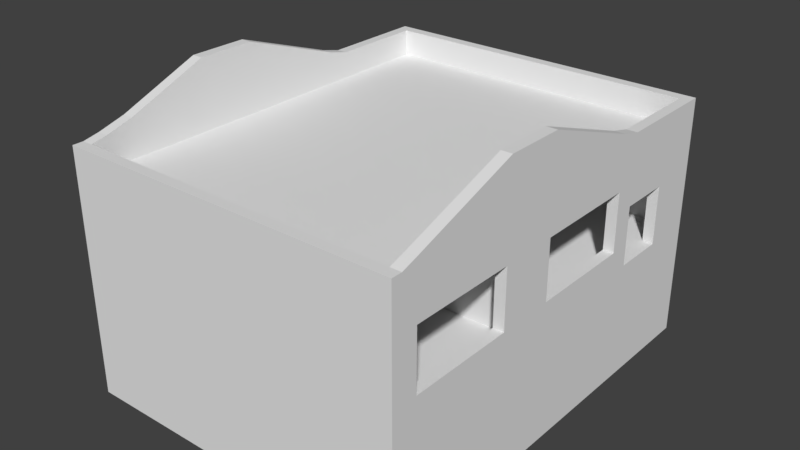 # Source: Ireland_Hardware_Clip.blend  (saved by Blender 2.78.0; exported with 4.5.12 LTS)
import bpy
from mathutils import Matrix  # noqa: F401  (used for matrix-valued properties, if any)

bpy.ops.wm.read_factory_settings(use_empty=True)
scene = bpy.context.scene
scene.name = 'Scene'

# ---- collections
col_collection_1 = bpy.data.collections.new('Collection 1'); scene.collection.children.link(col_collection_1)

# ---- materials (node trees are filled in below, after node groups)
mat_material = bpy.data.materials.new('Material')
mat_material.alpha_threshold = 0.0
mat_material.use_transparent_shadow = False
mat_material.roughness = 0.5
mat_material.line_color = (0.0, 0.0, 0.0, 1.0)

# ---- material node trees

# ---- world
world_world = bpy.data.worlds.new('World'); scene.world = world_world
world_world.color = (0.05088, 0.05088, 0.05088)
world_world.use_sun_shadow = False
world_world.sun_shadow_jitter_overblur = 0.0
world_world.cycles.sampling_method = 'MANUAL'

# ---- meshes
me_cube = bpy.data.meshes.new('Cube')
me_cube.from_pydata([(8.0, 10.0, -0.25), (8.0, -10.0, -0.25), (-8.0, -10.0, -0.25), (-8.0, 10.0, -0.25), (8.0, 10.0, 0.25), (8.0, -10.0, 0.25), (-8.0, -10.0, 0.25), (-8.0, 10.0, 0.25), (7.5, 10.0, -0.25), (7.5, -10.0, -0.25), (7.5, 10.0, 0.25), (7.5, -10.0, 0.25), (-7.5, 10.0, -0.25), (-7.5, -10.0, -0.25), (-7.5, 10.0, 0.25), (-7.5, -10.0, 0.25), (8.0, 9.5, -0.25), (-8.0, 9.5, -0.25), (8.0, 9.5, 0.25), (-8.0, 9.5, 0.25), (7.5, 9.5, 0.25), (-7.5, 9.5, 0.25), (8.0, -9.5, -0.25), (8.0, -9.5, 0.25), (7.5, -9.5, 0.25), (-7.5, -9.5, 0.25), (-8.0, -9.5, -0.25), (-8.0, -9.5, 0.25), (8.0, -9.5, -5.25), (8.0, -10.0, -5.25), (-7.5, 10.0, -5.25), (-8.0, 10.0, -5.25), (-7.5, -10.0, -5.25), (-8.0, -10.0, -5.25), (-8.0, 9.5, -5.25), (8.0, 10.0, -5.25), (7.5, 10.0, -5.25), (7.5, -10.0, -5.25), (8.0, -7.5, 0.25), (8.0, -7.5, -0.25), (8.0, 9.5, -5.25), (-8.0, -9.5, -5.25), (-8.0, -7.5, 0.25), (-8.0, -7.5, -0.25), (7.5, -7.5, 0.25), (-7.5, -7.5, 0.25), (-8.0, -7.5, -5.25), (8.0, -7.5, -5.25), (-8.0, -6.25, -0.25), (-8.0, -6.25, 0.25), (-8.0, -6.25, -5.25), (8.0, -6.25, -5.25), (-7.5, -6.25, 0.25), (7.5, -6.25, 0.25), (8.0, -6.25, 0.25), (8.0, -6.25, -0.25), (-8.0, -5.0, -0.25), (-8.0, -5.0, 0.25), (-8.0, -5.0, -5.25), (8.0, -5.0, -5.25), (-7.5, -5.0, 0.25), (7.5, -5.0, 0.25), (8.0, -5.0, 0.25), (8.0, -5.0, -0.25), (-8.0, 7.5, -0.25), (-8.0, 7.5, 0.25), (-8.0, 7.5, -5.25), (8.0, 7.5, -5.25), (-7.5, 7.5, 0.25), (7.5, 7.5, 0.25), (8.0, 7.5, 0.25), (8.0, 7.5, -0.25), (8.0, 5.0, -5.25), (-7.5, 5.0, 0.25), (7.5, 5.0, 0.25), (8.0, 5.0, 0.25), (8.0, 5.0, -0.25), (-8.0, 5.0, -0.25), (-8.0, 5.0, 0.25), (-8.0, 5.0, -5.25), (-8.0, 6.25, -0.25), (-8.0, 6.25, 0.25), (-8.0, 6.25, -5.25), (8.0, 6.25, -5.25), (-7.5, 6.25, 0.25), (7.5, 6.25, 0.25), (8.0, 6.25, 0.25), (8.0, 6.25, -0.25), (8.0, -2.5, -5.25), (-7.5, -2.5, 0.25), (7.5, -2.5, 0.25), (8.0, -2.5, 0.25), (8.0, -2.5, -0.25), (-8.0, -2.5, -0.25), (-8.0, -2.5, 0.25), (-8.0, -2.5, -5.25), (-8.0, -2.0, -0.25), (-8.0, -2.0, 0.25), (-8.0, -2.0, -5.25), (8.0, -2.0, -5.25), (-7.5, -2.0, 0.25), (7.5, -2.0, 0.25), (8.0, -2.0, 0.25), (8.0, -2.0, -0.25), (-8.0, -1.0, -0.25), (-8.0, -1.0, 0.25), (-8.0, -1.0, -5.25), (8.0, -1.0, -5.25), (-7.5, -1.0, 0.25), (7.5, -1.0, 0.25), (8.0, -1.0, 0.25), (8.0, -1.0, -0.25), (-8.0, 4.0, -0.25), (-8.0, 4.0, 0.25), (-8.0, 4.0, -5.25), (8.0, 4.0, -5.25), (-7.5, 4.0, 0.25), (7.5, 4.0, 0.25), (8.0, 4.0, 0.25), (8.0, 4.0, -0.25), (8.0, -3.75, -5.25), (-7.5, -3.75, 0.25), (7.5, -3.75, 0.25), (8.0, -3.75, 0.25), (8.0, -3.75, -0.25), (-8.0, -3.75, -0.25), (-8.0, -3.75, 0.25), (-8.0, -3.75, -5.25), (8.0, -8.75, -0.25), (8.0, -8.75, 0.25), (7.5, -8.75, 0.25), (-7.5, -8.75, 0.25), (-8.0, -8.75, -5.25), (8.0, -8.75, -5.25), (-8.0, -8.75, 0.25), (-8.0, -8.75, -0.25), (1.5, 10.0, -0.25), (1.5, -10.0, -0.25), (1.5, 10.0, 0.25), (1.5, -10.0, 0.25), (1.5, 9.5, 0.25), (1.5, -9.5, 0.25), (1.5, 10.0, -5.25), (1.5, -10.0, -5.25), (1.5, -7.5, 0.25), (1.5, -6.25, 0.25), (1.5, -5.0, 0.25), (1.5, 7.5, 0.25), (1.5, 5.0, 0.25), (1.5, 6.25, 0.25), (1.5, -2.5, 0.25), (1.5, -2.0, 0.25), (1.5, -1.0, 0.25), (1.5, 4.0, 0.25), (1.5, -3.75, 0.25), (1.5, -8.75, 0.25), (0.25, 10.0, -0.25), (0.25, -10.0, -0.25), (0.25, 10.0, 0.25), (0.25, -10.0, 0.25), (0.25, 10.0, -5.25), (0.25, -10.0, -5.25), (0.25, 9.5, 0.25), (0.25, -9.5, 0.25), (0.25, -7.5, 0.25), (0.25, -6.25, 0.25), (0.25, -5.0, 0.25), (0.25, 7.5, 0.25), (0.25, 5.0, 0.25), (0.25, 6.25, 0.25), (0.25, -2.5, 0.25), (0.25, -2.0, 0.25), (0.25, -1.0, 0.25), (0.25, 4.0, 0.25), (0.25, -3.75, 0.25), (0.25, -8.75, 0.25), (2.75, 9.5, 0.25), (2.75, -9.5, 0.25), (2.75, -7.5, 0.25), (2.75, -6.25, 0.25), (2.75, -5.0, 0.25), (2.75, 7.5, 0.25), (2.75, 5.0, 0.25), (2.75, 6.25, 0.25), (4.0, -2.5, 0.25), (4.0, -2.0, 0.25), (2.75, -1.0, 0.25), (2.75, 4.0, 0.25), (2.75, -3.75, 0.25), (2.75, -8.75, 0.25), (2.75, 10.0, -0.25), (2.75, -10.0, -0.25), (2.75, 10.0, 0.25), (2.75, -10.0, 0.25), (2.75, 10.0, -5.25), (2.75, -10.0, -5.25), (-0.25, 10.0, -0.25), (-0.25, -10.0, -0.25), (-0.25, 10.0, 0.25), (-0.25, -10.0, 0.25), (-0.25, 10.0, -5.25), (-0.25, -10.0, -5.25), (-0.25, 9.5, 0.25), (-0.25, -9.5, 0.25), (-0.25, -7.5, 0.25), (-0.25, -6.25, 0.25), (-0.25, -5.0, 0.25), (-0.25, 7.5, 0.25), (-0.25, 5.0, 0.25), (-0.25, 6.25, 0.25), (-0.25, -2.5, 0.25), (-0.25, -2.0, 0.25), (-0.25, -1.0, 0.25), (-0.25, 4.0, 0.25), (-0.25, -3.75, 0.25), (-0.25, -8.75, 0.25), (8.0, -9.5, 1.25), (8.0, -10.0, 1.25), (-7.5, 10.0, 1.25), (-8.0, 10.0, 1.25), (-7.5, -10.0, 1.25), (-8.0, -10.0, 1.25), (-8.0, 9.5, 1.25), (8.0, 10.0, 1.25), (7.5, 10.0, 1.25), (7.5, -10.0, 1.25), (7.5, -9.5, 1.25), (-0.25, 10.0, 1.25), (-0.25, -10.0, 1.25), (-7.5, -9.5, 1.25), (8.0, 9.5, 1.25), (-8.0, 7.5, 1.25), (7.5, 9.5, 1.25), (-7.5, 9.5, 1.25), (2.75, 9.5, 1.25), (8.0, -8.75, 1.25), (7.5, -8.75, 1.25), (-7.5, -8.75, 1.25), (-8.0, -9.5, 1.25), (2.75, -9.5, 1.25), (7.5, -7.5, 1.25), (8.0, -7.5, 1.25), (-8.0, -7.5, 1.25), (-7.5, -7.5, 1.25), (7.5, -6.25, 1.25), (8.0, -6.25, 1.25), (-8.0, -8.75, 1.25), (7.5, -5.0, 1.25), (8.0, -5.0, 1.25), (-7.5, -3.75, 1.25), (-7.5, -5.0, 1.25), (7.5, -3.75, 1.25), (8.0, -3.75, 1.25), (-8.0, -5.0, 1.25), (-8.0, 6.25, 1.25), (-7.5, 7.5, 1.25), (7.5, 7.5, 1.25), (8.0, 7.5, 1.25), (-7.5, 6.25, 1.25), (-7.5, 5.0, 1.25), (-8.0, 4.0, 1.25), (-8.0, 5.0, 1.25), (7.5, 5.0, 1.25), (8.0, 5.0, 1.25), (-7.5, -2.0, 1.25), (-7.5, -2.5, 1.25), (7.5, -2.0, 1.25), (7.5, -2.5, 1.25), (8.0, -2.0, 1.25), (8.0, -2.5, 1.25), (-8.0, -3.75, 1.25), (-8.0, -2.5, 1.25), (4.0, -2.5, 1.25), (-8.0, -2.0, 1.25), (-7.5, -1.0, 1.25), (7.5, -1.0, 1.25), (8.0, -1.0, 1.25), (4.0, -2.0, 1.25), (-8.0, -1.0, 1.25), (-7.5, 4.0, 1.25), (7.5, 4.0, 1.25), (8.0, 4.0, 1.25), (2.75, 10.0, 1.25), (1.5, 10.0, 1.25), (2.75, -10.0, 1.25), (1.5, -10.0, 1.25), (0.25, 9.5, 1.25), (1.5, 9.5, 1.25), (0.25, -9.5, 1.25), (1.5, -9.5, 1.25), (0.25, 10.0, 1.25), (0.25, -10.0, 1.25), (-0.25, 9.5, 1.25), (-0.25, -9.5, 1.25), (-0.25, -7.5, 1.25), (0.25, -7.5, 1.25), (-0.25, -5.0, 1.25), (0.25, -5.0, 1.25), (-0.25, -2.5, 1.25), (0.25, -2.5, 1.25), (-0.25, -2.0, 1.25), (0.25, -2.0, 1.25), (-0.25, -3.75, 1.25), (0.25, -3.75, 1.25), (-0.25, -8.75, 1.25), (0.25, -8.75, 1.25), (8.0, -9.5, 3.0), (8.0, -10.0, 3.0), (-7.5, 10.0, 3.0), (-8.0, 10.0, 3.0), (-7.5, -10.0, 3.0), (-8.0, -10.0, 3.0), (-8.0, 9.5, 3.0), (8.0, 10.0, 3.0), (7.5, 10.0, 3.0), (7.5, -10.0, 3.0), (7.5, -9.5, 3.0), (-0.25, 10.0, 3.0), (-0.25, -10.0, 3.0), (-7.5, -9.5, 3.0), (8.0, 9.5, 3.0), (-8.0, 7.5, 3.0), (7.5, 9.5, 3.0), (-7.5, 9.5, 3.0), (2.75, 9.5, 3.0), (8.0, -8.75, 3.0), (7.5, -8.75, 3.0), (-7.5, -8.75, 3.0), (-8.0, -9.5, 3.0), (2.75, -9.5, 3.0), (-8.0, -7.5, 3.0), (-7.5, -7.5, 3.0), (-8.0, -8.75, 3.0), (-7.5, -3.75, 3.0), (-7.5, -5.0, 3.0), (-8.0, -5.0, 3.0), (-8.0, 6.25, 3.0), (-7.5, 7.5, 3.0), (7.5, 7.5, 3.0), (8.0, 7.5, 3.0), (-7.5, 6.25, 3.0), (-7.5, 5.0, 3.0), (-8.0, 4.0, 3.0), (-8.0, 5.0, 3.0), (7.5, 5.0, 3.0), (8.0, 5.0, 3.0), (-7.5, -2.0, 3.0), (-7.5, -2.5, 3.0), (7.5, -2.0, 3.0), (7.5, -2.5, 3.0), (8.0, -2.0, 3.0), (8.0, -2.5, 3.0), (-8.0, -3.75, 3.0), (-8.0, -2.5, 3.0), (4.0, -2.5, 3.0), (-8.0, -2.0, 3.0), (-7.5, -1.0, 3.0), (7.5, -1.0, 3.0), (8.0, -1.0, 3.0), (4.0, -2.0, 3.0), (-8.0, -1.0, 3.0), (-7.5, 4.0, 3.0), (7.5, 4.0, 3.0), (8.0, 4.0, 3.0), (7.5, -3.75, 3.0), (8.0, -3.75, 3.0), (2.75, 10.0, 3.0), (1.5, 10.0, 3.0), (2.75, -10.0, 3.0), (1.5, -10.0, 3.0), (0.25, 9.5, 3.0), (1.5, 9.5, 3.0), (0.25, -9.5, 3.0), (1.5, -9.5, 3.0), (0.25, 10.0, 3.0), (0.25, -10.0, 3.0), (-0.25, 9.5, 3.0), (-0.25, -9.5, 3.0), (-0.25, -7.5, 3.0), (0.25, -7.5, 3.0), (-0.25, -5.0, 3.0), (0.25, -5.0, 3.0), (-0.25, -2.5, 3.0), (0.25, -2.5, 3.0), (-0.25, -2.0, 3.0), (0.25, -2.0, 3.0), (-0.25, -3.75, 3.0), (0.25, -3.75, 3.0), (-0.25, -8.75, 3.0), (0.25, -8.75, 3.0), (8.0, -9.5, 4.0), (8.0, -10.0, 4.0), (-7.5, 10.0, 4.0), (-8.0, 10.0, 4.0), (-7.5, -10.0, 4.0), (-8.0, -10.0, 4.0), (-8.0, 9.5, 4.0), (8.0, 10.0, 4.0), (7.5, 10.0, 4.0), (7.5, -10.0, 4.0), (7.5, -9.5, 4.0), (-0.25, 10.0, 4.0), (-0.25, -10.0, 4.0), (-7.5, -9.5, 4.0), (8.0, 9.5, 4.0), (-8.0, 7.5, 4.0), (7.5, 9.5, 4.0), (-7.5, 9.5, 4.0), (2.75, 9.5, 4.0), (8.0, -8.75, 4.0), (7.5, -8.75, 4.0), (-7.5, -8.75, 4.0), (-8.0, -9.5, 4.0), (2.75, -9.5, 4.0), (-8.0, -7.5, 4.0), (-7.5, -7.5, 4.0), (-8.0, -8.75, 4.0), (-7.5, -3.75, 4.0), (-7.5, -5.0, 4.0), (-8.0, -5.0, 4.0), (-8.0, 6.25, 4.0), (-7.5, 7.5, 4.0), (7.5, 7.5, 4.0), (8.0, 7.5, 4.0), (-7.5, 6.25, 4.0), (-7.5, 5.0, 4.0), (-8.0, 4.0, 4.0), (-8.0, 5.0, 4.0), (7.5, 5.0, 4.0), (8.0, 5.0, 4.0), (-7.5, -2.0, 4.0), (-7.5, -2.5, 4.0), (7.5, -2.0, 4.0), (7.5, -2.5, 4.0), (8.0, -2.0, 4.0), (8.0, -2.5, 4.0), (-8.0, -3.75, 4.0), (-8.0, -2.5, 4.0), (2.75, -2.5, 4.0), (-8.0, -2.0, 4.0), (-7.5, -1.0, 4.0), (7.5, -1.0, 4.0), (8.0, -1.0, 4.0), (2.75, -2.0, 4.0), (-8.0, -1.0, 4.0), (-7.5, 4.0, 4.0), (7.5, 4.0, 4.0), (8.0, 4.0, 4.0), (7.5, -3.75, 4.0), (8.0, -3.75, 4.0), (2.75, 10.0, 4.0), (1.5, 10.0, 4.0), (2.75, -10.0, 4.0), (1.5, -10.0, 4.0), (0.25, 9.5, 4.0), (1.5, 9.5, 4.0), (0.25, -9.5, 4.0), (1.5, -9.5, 4.0), (0.25, 10.0, 4.0), (0.25, -10.0, 4.0), (-0.25, 9.5, 4.0), (-0.25, -9.5, 4.0), (-0.25, -7.5, 4.0), (0.25, -7.5, 4.0), (-0.25, -5.0, 4.0), (0.25, -5.0, 4.0), (-0.25, -2.5, 4.0), (0.25, -2.5, 4.0), (-0.25, -2.0, 4.0), (0.25, -2.0, 4.0), (-0.25, -3.75, 4.0), (0.25, -3.75, 4.0), (-0.25, -8.75, 4.0), (0.25, -8.75, 4.0), (-8.0, -5.0, 3.0), (-7.5, -5.0, 3.0), (7.5, 7.5, 3.0), (8.0, 7.5, 3.0), (-0.25, -5.0, 3.0), (0.25, -5.0, 3.0), (-8.0, -5.0, 4.0), (-7.5, -5.0, 4.0), (7.5, 7.5, 4.0), (8.0, 7.5, 4.0), (-0.25, -5.0, 4.0), (0.25, -5.0, 4.0), (4.0, -2.0, 3.0), (4.0, -2.5, 3.0), (2.75, -2.0, 4.0), (2.75, -2.5, 4.0), (8.0, -9.5, 4.5), (8.0, -10.0, 4.5), (-7.5, 10.0, 4.5), (-8.0, 10.0, 4.5), (-7.5, -10.0, 4.5), (-8.0, -10.0, 4.5), (-8.0, 9.5, 4.5), (8.0, 10.0, 4.5), (7.5, 10.0, 4.5), (7.5, -10.0, 4.5), (7.5, -9.5, 4.5), (-0.25, 10.0, 4.5), (-0.25, -10.0, 4.5), (-7.5, -9.5, 4.5), (8.0, 9.5, 4.5), (-8.0, 7.5, 4.5), (7.5, 9.5, 4.5), (-7.5, 9.5, 4.5), (2.75, 9.5, 4.5), (8.0, -8.75, 4.5), (7.5, -8.75, 4.5), (-7.5, -8.75, 4.5), (-8.0, -9.5, 4.5), (2.75, -9.5, 4.5), (-8.0, -7.5, 4.5), (-7.5, -7.5, 4.5), (-8.0, -8.75, 4.5), (-7.5, -3.75, 4.5), (-7.5, -5.0, 4.5), (-8.0, -5.0, 4.5), (-8.0, 6.25, 4.5), (-7.5, 7.5, 4.5), (7.5, 7.5, 4.5), (8.0, 7.5, 4.5), (-7.5, 6.25, 4.5), (-7.5, 5.0, 4.5), (-8.0, 4.0, 4.5), (-8.0, 5.0, 4.5), (7.5, 5.0, 4.5), (8.0, 5.0, 4.5), (-7.5, -2.0, 4.5), (-7.5, -2.5, 4.5), (7.5, -2.0, 4.5), (7.5, -2.5, 4.5), (8.0, -2.0, 4.5), (8.0, -2.5, 4.5), (-8.0, -3.75, 4.5), (-8.0, -2.5, 4.5), (2.75, -2.5, 4.5), (-8.0, -2.0, 4.5), (-7.5, -1.0, 4.5), (7.5, -1.0, 4.5), (8.0, -1.0, 4.5), (2.75, -2.0, 4.5), (-8.0, -1.0, 4.5), (-7.5, 4.0, 4.5), (7.5, 4.0, 4.5), (8.0, 4.0, 4.5), (7.5, -3.75, 4.5), (8.0, -3.75, 4.5), (2.75, 10.0, 4.5), (1.5, 10.0, 4.5), (2.75, -10.0, 4.5), (1.5, -10.0, 4.5), (0.25, 9.5, 4.5), (1.5, 9.5, 4.5), (0.25, -9.5, 4.5), (1.5, -9.5, 4.5), (0.25, 10.0, 4.5), (0.25, -10.0, 4.5), (-0.25, 9.5, 4.5), (-0.25, -9.5, 4.5), (-0.25, -7.5, 4.5), (0.25, -7.5, 4.5), (-0.25, -5.0, 4.5), (0.25, -5.0, 4.5), (-0.25, -2.5, 4.5), (0.25, -2.5, 4.5), (-0.25, -2.0, 4.5), (0.25, -2.0, 4.5), (-0.25, -3.75, 4.5), (0.25, -3.75, 4.5), (-0.25, -8.75, 4.5), (0.25, -8.75, 4.5), (-8.0, -5.0, 4.5), (-7.5, -5.0, 4.5), (7.5, 7.5, 4.5), (8.0, 7.5, 4.5), (-0.25, -5.0, 4.5), (0.25, -5.0, 4.5), (2.75, -2.0, 4.5), (2.75, -2.5, 4.5), (7.5, -3.75, 4.5), (7.5, -3.75, 4.0), (8.0, -3.75, 4.0), (8.0, -3.75, 4.5), (7.5, 4.0, 4.0), (8.0, 4.0, 4.0), (7.5, 4.0, 4.5), (8.0, 4.0, 4.5), (8.0, -9.5, 5.0), (8.0, -10.0, 5.0), (-7.5, 10.0, 5.0), (-8.0, 10.0, 5.0), (-7.5, -10.0, 5.0), (-8.0, -10.0, 5.0), (-8.0, 9.5, 5.0), (8.0, 10.0, 5.0), (7.5, 10.0, 5.0), (7.5, -10.0, 5.0), (7.5, -9.5, 5.0), (-0.25, 10.0, 5.0), (-0.25, -10.0, 5.0), (-7.5, -9.5, 5.0), (8.0, 9.5, 5.0), (-8.0, 7.5, 5.0), (7.5, 9.5, 5.0), (-7.5, 9.5, 5.0), (2.75, 9.5, 5.0), (8.0, -8.75, 5.0), (7.5, -8.75, 5.0), (-7.5, -8.75, 5.0), (-8.0, -9.5, 5.0), (2.75, -9.5, 5.0), (-8.0, -7.5, 5.0), (-7.5, -7.5, 5.0), (-8.0, -8.75, 5.0), (-7.5, -3.75, 5.0), (-7.5, -5.0, 5.0), (-8.0, -5.0, 5.0), (-8.0, 6.25, 5.0), (-7.5, 7.5, 5.0), (7.5, 7.5, 5.0), (8.0, 7.5, 5.0), (-7.5, 6.25, 5.0), (-7.5, 5.0, 5.0), (-8.0, 4.0, 5.0), (-8.0, 5.0, 5.0), (7.5, 5.0, 5.0), (8.0, 5.0, 5.0), (-7.5, -2.0, 5.0), (-7.5, -2.5, 5.0), (7.5, -2.0, 5.0), (7.5, -2.5, 5.0), (8.0, -2.0, 5.0), (8.0, -2.5, 5.0), (-8.0, -3.75, 5.0), (-8.0, -2.5, 5.0), (2.75, -2.5, 5.0), (-8.0, -2.0, 5.0), (-7.5, -1.0, 5.0), (7.5, -1.0, 5.0), (8.0, -1.0, 5.0), (2.75, -2.0, 5.0), (-8.0, -1.0, 5.0), (-7.5, 4.0, 5.0), (7.5, 4.0, 5.0), (8.0, 4.0, 5.0), (7.5, -3.75, 5.0), (8.0, -3.75, 5.0), (2.75, 10.0, 5.0), (1.5, 10.0, 5.0), (2.75, -10.0, 5.0), (1.5, -10.0, 5.0), (0.25, 9.5, 5.0), (1.5, 9.5, 5.0), (0.25, -9.5, 5.0), (1.5, -9.5, 5.0), (0.25, 10.0, 5.0), (0.25, -10.0, 5.0), (-0.25, 9.5, 5.0), (-0.25, -9.5, 5.0), (-0.25, -7.5, 5.0), (0.25, -7.5, 5.0), (-0.25, -5.0, 5.0), (0.25, -5.0, 5.0), (-0.25, -2.5, 5.0), (0.25, -2.5, 5.0), (-0.25, -2.0, 5.0), (0.25, -2.0, 5.0), (-0.25, -3.75, 5.0), (0.25, -3.75, 5.0), (-0.25, -8.75, 5.0), (0.25, -8.75, 5.0), (-8.0, -5.0, 5.0), (-7.5, -5.0, 5.0), (7.5, 7.5, 5.0), (8.0, 7.5, 5.0), (-0.25, -5.0, 5.0), (0.25, -5.0, 5.0), (2.75, -2.0, 5.0), (2.75, -2.5, 5.0), (7.5, 4.0, 5.0), (8.0, 4.0, 5.0), (7.5, -3.75, 5.0), (8.0, -3.75, 5.0), (-7.5, 9.5, 4.5), (-7.5, 7.5, 4.5), (-7.5, -1.0, 4.5), (-7.5, -2.0, 4.5), (-7.5, 5.0, 4.5), (-7.5, 4.0, 4.5), (-7.5, -1.0, 5.0), (-7.5, -2.0, 5.0), (-7.5, 7.5, 4.5), (-7.5, 4.0, 4.5), (-7.5, 9.5, 5.0), (-7.5, 7.5, 5.0), (-7.5, 5.0, 5.0), (-7.5, 4.0, 5.0), (-7.5, 7.5, 5.0), (-7.5, 4.0, 5.0), (-7.5, -7.5, 4.5), (-7.5, -8.75, 4.5), (-7.5, -2.5, 4.5), (-7.5, -3.75, 4.5), (-7.5, -5.0, 4.5), (-7.5, -9.5, 4.5), (-7.5, -5.0, 4.5), (-7.5, -7.5, 5.0), (-7.5, -8.75, 5.0), (-7.5, -2.5, 5.0), (-7.5, -3.75, 5.0), (-7.5, -5.0, 5.0), (-7.5, -9.5, 5.0), (-7.5, -5.0, 5.0), (7.5, -9.5, 4.5), (7.5, -9.5, 5.0), (7.5, -7.5, 4.5), (7.5, -8.75, 4.5), (7.5, -2.5, 4.5), (7.5, -3.75, 4.5), (7.5, -5.0, 4.5), (7.5, -2.5, 5.0), (7.5, -5.0, 4.5), (7.5, -7.5, 5.0), (7.5, -8.75, 5.0), (7.5, -3.75, 5.0), (7.5, -5.0, 5.0), (7.5, -5.0, 5.0), (8.0, -9.5, 6.25), (8.0, -10.0, 6.25), (-7.5, 10.0, 6.25), (-8.0, 10.0, 6.25), (-7.5, -10.0, 6.25), (-8.0, -10.0, 6.25), (-8.0, 9.5, 6.25), (8.0, 10.0, 6.25), (7.5, 10.0, 6.25), (7.5, -10.0, 6.25), (7.5, -9.5, 6.25), (-0.25, 10.0, 6.25), (-0.25, -10.0, 6.25), (-7.5, -9.5, 6.25), (8.0, 9.5, 6.25), (-8.0, 7.5, 6.25), (7.5, 9.5, 6.25), (-7.5, 9.5, 6.25), (2.75, 9.5, 6.25), (8.0, -8.75, 6.5), (7.5, -8.75, 6.5), (-7.5, -8.75, 6.4), (-8.0, -9.5, 6.25), (2.75, -9.5, 6.25), (-8.0, -7.5, 6.75), (-7.5, -7.5, 6.75), (-8.0, -8.75, 6.4), (-7.5, -3.75, 8.25), (-7.5, -5.0, 7.75), (-8.0, -5.0, 7.75), (-8.0, 6.25, 6.25), (-7.5, 7.5, 6.25), (7.5, 7.5, 6.25), (8.0, 7.5, 6.25), (-7.5, 6.25, 6.25), (-7.5, 5.0, 6.25), (-8.0, 4.0, 6.5), (-8.0, 5.0, 6.25), (7.5, 5.0, 6.25), (8.0, 5.0, 6.25), (-7.5, -2.0, 8.25), (-7.5, -2.5, 8.25), (7.5, -2.0, 8.25), (7.5, -2.5, 8.25), (8.0, -2.0, 8.25), (8.0, -2.5, 8.25), (-8.0, -3.75, 8.25), (-8.0, -2.5, 8.25), (-8.0, -2.0, 8.25), (-7.5, -1.0, 8.25), (7.5, -1.0, 8.25), (8.0, -1.0, 8.25), (-8.0, -1.0, 8.25), (-7.5, 4.0, 6.5), (7.5, 4.0, 6.5), (8.0, 4.0, 6.5), (7.5, -3.75, 8.25), (8.0, -3.75, 8.25), (2.75, 10.0, 6.25), (1.5, 10.0, 6.25), (2.75, -10.0, 6.25), (1.5, -10.0, 6.25), (0.25, 9.5, 6.25), (1.5, 9.5, 6.25), (0.25, -9.5, 6.25), (1.5, -9.5, 6.25), (0.25, 10.0, 6.25), (0.25, -10.0, 6.25), (-0.25, 9.5, 6.25), (-0.25, -9.5, 6.25), (-8.0, -5.0, 7.75), (-7.5, -5.0, 7.75), (7.5, 7.5, 6.25), (8.0, 7.5, 6.25), (7.5, 4.0, 6.5), (8.0, 4.0, 6.5), (7.5, -3.75, 8.25), (8.0, -3.75, 8.25), (1.5, -2.0, 0.25), (1.5, -2.5, 0.25), (1.5, -2.5, 1.25), (1.5, -2.5, 3.0), (1.5, -2.0, 3.0), (1.5, -2.0, 1.25)], [], [(3, 12, 30, 31), (69, 70, 257, 256), (22, 23, 5, 1), (13, 15, 6, 2), (17, 19, 7, 3), (14, 12, 3, 7), (4, 0, 8, 10), (1, 5, 11, 9), (198, 14, 218, 227), (0, 16, 40, 35), (198, 196, 12, 14), (197, 199, 15, 13), (185, 184, 272, 277), (197, 13, 32, 201), (2, 26, 41, 33), (141, 163, 288, 289), (22, 1, 29, 28), (97, 94, 271, 273), (64, 65, 19, 17), (0, 4, 18, 16), (25, 131, 237, 229), (128, 22, 28, 133), (2, 6, 27, 26), (190, 8, 36, 194), (215, 131, 25, 203), (13, 2, 33, 32), (162, 140, 287, 286), (128, 129, 23, 22), (84, 68, 255, 258), (1, 9, 37, 29), (60, 57, 49, 52), (43, 48, 50, 46), (135, 134, 42, 43), (55, 39, 47, 51), (205, 52, 45, 204), (130, 24, 226, 236), (55, 54, 38, 39), (52, 49, 42, 45), (135, 43, 46, 132), (17, 3, 31, 34), (64, 17, 34, 66), (8, 0, 35, 36), (63, 62, 54, 55), (45, 42, 242, 243), (206, 60, 52, 205), (63, 55, 51, 59), (43, 42, 49, 48), (124, 63, 59, 120), (214, 121, 60, 206), (139, 193, 284, 285), (124, 123, 62, 63), (48, 56, 58, 50), (23, 129, 235, 216), (48, 49, 57, 56), (126, 57, 253, 270), (16, 18, 70, 71), (70, 18, 230, 257), (202, 21, 68, 207), (16, 71, 67, 40), (80, 64, 66, 82), (80, 81, 65, 64), (112, 113, 78, 77), (112, 77, 79, 114), (192, 138, 283, 282), (87, 86, 75, 76), (86, 85, 74, 75), (209, 84, 73, 208), (87, 76, 72, 83), (71, 87, 83, 67), (207, 68, 84, 209), (70, 69, 85, 86), (71, 70, 86, 87), (184, 90, 267, 272), (77, 78, 81, 80), (77, 80, 82, 79), (125, 93, 95, 127), (125, 126, 94, 93), (171, 211, 300, 301), (103, 102, 91, 92), (20, 69, 256, 232), (211, 100, 264, 300), (103, 92, 88, 99), (111, 103, 99, 107), (212, 108, 100, 211), (81, 78, 261, 254), (111, 110, 102, 103), (177, 141, 289, 239), (93, 96, 98, 95), (93, 94, 97, 96), (68, 21, 233, 255), (119, 118, 110, 111), (89, 210, 298, 265), (213, 116, 108, 212), (119, 111, 107, 115), (96, 104, 106, 98), (96, 97, 105, 104), (76, 119, 115, 72), (208, 73, 116, 213), (140, 176, 234, 287), (76, 75, 118, 119), (123, 91, 269, 252), (104, 112, 114, 106), (104, 105, 113, 112), (56, 57, 126, 125), (56, 125, 127, 58), (11, 5, 217, 225), (92, 91, 123, 124), (110, 118, 281, 276), (210, 89, 121, 214), (92, 124, 120, 88), (26, 135, 132, 41), (26, 27, 134, 135), (54, 62, 248, 245), (39, 38, 129, 128), (90, 122, 251, 267), (204, 45, 131, 215), (39, 128, 133, 47), (178, 144, 155, 189), (184, 150, 154, 188), (182, 148, 153, 187), (187, 153, 152, 186), (186, 152, 151, 185), (185, 151, 150, 184), (181, 147, 149, 183), (183, 149, 148, 182), (176, 140, 147, 181), (188, 154, 146, 180), (180, 146, 145, 179), (179, 145, 144, 178), (189, 155, 141, 177), (156, 136, 142, 160), (4, 10, 224, 223), (191, 137, 143, 195), (117, 109, 275, 280), (191, 193, 139, 137), (192, 190, 136, 138), (196, 156, 160, 200), (144, 164, 175, 155), (150, 170, 174, 154), (148, 168, 173, 153), (153, 173, 172, 152), (152, 172, 171, 151), (151, 171, 170, 150), (147, 167, 169, 149), (149, 169, 168, 148), (140, 162, 167, 147), (154, 174, 166, 146), (146, 166, 165, 145), (145, 165, 164, 144), (155, 175, 163, 141), (61, 53, 244, 247), (137, 157, 161, 143), (121, 89, 265, 249), (137, 139, 159, 157), (138, 136, 156, 158), (10, 8, 190, 192), (9, 11, 193, 191), (65, 81, 254, 231), (9, 191, 195, 37), (75, 74, 262, 263), (130, 189, 177, 24), (53, 179, 178, 44), (61, 180, 179, 53), (122, 188, 180, 61), (20, 176, 181, 69), (85, 183, 182, 74), (69, 181, 183, 85), (206, 166, 297, 296), (109, 186, 185, 101), (117, 187, 186, 109), (74, 182, 187, 117), (90, 184, 188, 122), (44, 178, 189, 130), (136, 190, 194, 142), (12, 196, 200, 30), (108, 116, 279, 274), (7, 19, 222, 219), (168, 208, 213, 173), (173, 213, 212, 172), (172, 212, 211, 171), (176, 20, 232, 234), (167, 207, 209, 169), (169, 209, 208, 168), (162, 202, 207, 167), (94, 126, 270, 271), (166, 206, 205, 165), (165, 205, 204, 164), (164, 204, 294, 295), (57, 60, 250, 253), (157, 197, 201, 161), (6, 15, 220, 221), (157, 159, 199, 197), (158, 156, 196, 198), (220, 228, 318, 310), (268, 276, 358, 350), (239, 289, 373, 329), (227, 218, 308, 317), (275, 266, 348, 357), (246, 238, 328, 332), (287, 234, 324, 371), (250, 249, 333, 334), (245, 244, 240, 241), (248, 247, 244, 245), (252, 251, 247, 248), (264, 274, 356, 346), (237, 243, 331, 327), (225, 217, 307, 315), (273, 271, 353, 355), (223, 224, 314, 313), (272, 267, 349, 354), (288, 305, 389, 372), (219, 222, 312, 309), (251, 252, 365, 364), (297, 303, 387, 381), (221, 220, 310, 311), (281, 280, 275, 276), (242, 246, 332, 330), (301, 385, 812, 813), (218, 219, 309, 308), (271, 270, 352, 353), (270, 253, 335, 352), (241, 240, 236, 235), (303, 299, 383, 387), (217, 216, 306, 307), (269, 268, 350, 351), (252, 269, 351, 365), (305, 295, 379, 389), (243, 242, 330, 331), (267, 251, 364, 349), (249, 265, 347, 333), (304, 293, 377, 388), (301, 300, 384, 385), (302, 296, 380, 386), (258, 255, 337, 340), (280, 281, 363, 362), (226, 239, 329, 316), (27, 6, 221, 238), (15, 199, 228, 220), (204, 215, 304, 294), (175, 164, 295, 305), (100, 108, 274, 264), (210, 214, 302, 298), (113, 105, 278, 260), (174, 170, 299, 303), (109, 101, 266, 275), (102, 110, 276, 268), (53, 44, 240, 244), (60, 121, 249, 250), (38, 54, 245, 241), (116, 73, 259, 279), (24, 177, 239, 226), (73, 84, 258, 259), (129, 38, 241, 235), (122, 61, 247, 251), (74, 117, 280, 262), (299, 170, 809, 810), (101, 185, 277, 266), (44, 130, 236, 240), (62, 123, 252, 248), (118, 75, 263, 281), (42, 134, 246, 242), (18, 4, 223, 230), (158, 198, 227, 290), (131, 45, 243, 237), (138, 158, 290, 283), (19, 65, 231, 222), (199, 159, 291, 228), (10, 192, 282, 224), (159, 139, 285, 291), (214, 206, 296, 302), (193, 11, 225, 284), (166, 174, 303, 297), (78, 113, 260, 261), (134, 27, 238, 246), (91, 102, 268, 269), (5, 23, 216, 217), (21, 202, 292, 233), (202, 162, 286, 292), (215, 203, 293, 304), (14, 7, 219, 218), (203, 25, 229, 293), (163, 175, 305, 288), (105, 97, 273, 278), (361, 341, 425, 445), (380, 381, 465, 464), (382, 386, 470, 466), (317, 308, 392, 401), (338, 339, 423, 422), (342, 360, 444, 426), (379, 378, 478, 479), (378, 388, 472, 462), (358, 357, 441, 442), (384, 346, 430, 468), (315, 307, 391, 399), (339, 320, 404, 423), (376, 370, 454, 460), (347, 382, 466, 431), (313, 314, 398, 397), (322, 338, 422, 406), (356, 361, 445, 440), (375, 369, 453, 459), (377, 319, 403, 461), (309, 312, 396, 393), (337, 323, 407, 421), (360, 355, 439, 444), (367, 374, 458, 451), (323, 376, 460, 407), (311, 310, 394, 395), (321, 336, 420, 405), (318, 375, 459, 402), (308, 309, 393, 392), (335, 334, 418, 419), (374, 317, 401, 458), (307, 306, 390, 391), (334, 333, 417, 418), (348, 359, 443, 432), (373, 372, 456, 457), (359, 354, 438, 443), (330, 332, 416, 414), (350, 358, 442, 434), (370, 371, 455, 454), (224, 282, 366, 314), (235, 236, 326, 325), (266, 277, 359, 348), (284, 225, 315, 368), (282, 283, 367, 366), (253, 250, 334, 335), (230, 223, 313, 320), (285, 284, 368, 369), (231, 254, 336, 321), (222, 231, 321, 312), (286, 287, 371, 370), (278, 273, 355, 360), (255, 233, 323, 337), (277, 272, 354, 359), (289, 288, 372, 373), (274, 279, 361, 356), (232, 256, 338, 322), (290, 227, 317, 374), (257, 230, 320, 339), (234, 232, 322, 324), (228, 291, 375, 318), (233, 292, 376, 323), (283, 290, 374, 367), (256, 257, 339, 338), (293, 229, 319, 377), (291, 285, 369, 375), (276, 275, 357, 358), (259, 258, 340, 341), (216, 235, 325, 306), (265, 298, 382, 347), (292, 286, 370, 376), (260, 278, 360, 342), (261, 260, 342, 343), (236, 226, 316, 326), (300, 264, 346, 384), (279, 259, 341, 361), (229, 237, 327, 319), (294, 304, 388, 378), (295, 294, 378, 379), (262, 280, 362, 344), (263, 262, 344, 345), (238, 221, 311, 328), (298, 302, 386, 382), (296, 297, 381, 380), (281, 263, 345, 363), (254, 261, 343, 336), (458, 401, 501, 558), (391, 390, 490, 491), (418, 417, 517, 518), (432, 443, 543, 532), (457, 456, 556, 557), (663, 673, 726, 725), (414, 416, 516, 514), (434, 442, 542, 534), (454, 455, 555, 554), (441, 432, 532, 541), (453, 452, 552, 553), (430, 440, 540, 530), (482, 428, 528, 576), (450, 451, 551, 550), (452, 399, 499, 552), (439, 437, 537, 539), (509, 409, 584, 585), (398, 450, 550, 498), (400, 413, 513, 500), (438, 433, 533, 538), (413, 457, 557, 513), (412, 395, 495, 512), (416, 412, 512, 516), (455, 408, 508, 555), (403, 411, 511, 503), (411, 415, 515, 511), (410, 400, 500, 510), (437, 436, 536, 537), (737, 738, 746, 744), (390, 409, 509, 490), (435, 434, 534, 535), (485, 484, 578, 579), (456, 473, 573, 556), (483, 482, 576, 577), (436, 419, 519, 536), (465, 471, 571, 565), (481, 480, 574, 575), (449, 435, 535, 549), (341, 340, 424, 425), (310, 318, 402, 394), (344, 362, 446, 428), (343, 342, 426, 427), (386, 380, 464, 470), (385, 384, 468, 469), (363, 345, 429, 447), (320, 313, 397, 404), (388, 377, 461, 472), (362, 363, 447, 446), (345, 344, 476, 477), (312, 321, 405, 396), (336, 343, 427, 420), (389, 379, 463, 473), (333, 347, 431, 417), (340, 337, 421, 424), (387, 383, 467, 471), (349, 364, 448, 433), (324, 322, 406, 408), (467, 383, 487, 489), (365, 351, 435, 449), (381, 387, 471, 465), (352, 335, 419, 436), (372, 389, 473, 456), (351, 350, 434, 435), (306, 325, 409, 390), (364, 365, 449, 448), (353, 352, 436, 437), (326, 316, 400, 410), (327, 331, 415, 411), (319, 327, 411, 403), (371, 324, 408, 455), (332, 328, 412, 416), (328, 311, 395, 412), (329, 373, 457, 413), (354, 349, 433, 438), (316, 329, 413, 400), (314, 366, 450, 398), (325, 326, 410, 409), (355, 353, 437, 439), (368, 315, 399, 452), (366, 367, 451, 450), (346, 356, 440, 430), (369, 368, 452, 453), (357, 348, 432, 441), (344, 428, 482, 476), (385, 469, 488, 486), (488, 469, 569, 580), (494, 502, 602, 594), (415, 331, 475, 481), (331, 330, 474, 475), (378, 462, 484, 478), (408, 406, 506, 508), (463, 379, 479, 485), (433, 448, 548, 533), (467, 489, 581, 567), (330, 414, 480, 474), (429, 345, 477, 483), (383, 385, 486, 487), (682, 588, 695, 701), (628, 676, 700, 698), (564, 565, 665, 664), (570, 564, 706, 705), (501, 492, 592, 601), (522, 523, 623, 622), (526, 544, 644, 626), (670, 666, 711, 712), (573, 563, 718, 719), (576, 528, 690, 694), (499, 491, 591, 599), (523, 504, 604, 623), (741, 732, 747, 798), (646, 628, 698, 699), (749, 750, 740, 730), (497, 498, 598, 597), (588, 541, 688, 695), (528, 546, 691, 690), (559, 553, 653, 659), (564, 664, 713, 706), (493, 496, 596, 593), (622, 606, 696, 697), (544, 539, 639, 644), (551, 558, 658, 651), (606, 506, 686, 696), (495, 494, 594, 595), (505, 520, 620, 605), (502, 559, 659, 602), (492, 493, 593, 592), (519, 518, 618, 619), (558, 501, 601, 658), (491, 490, 590, 591), (662, 678, 715, 709), (676, 576, 694, 700), (578, 562, 702, 708), (665, 565, 722, 728), (514, 516, 616, 614), (534, 542, 642, 634), (506, 522, 687, 686), (546, 646, 699, 691), (522, 622, 697, 687), (419, 418, 518, 519), (392, 393, 493, 492), (402, 459, 559, 502), (405, 420, 520, 505), (395, 394, 494, 495), (407, 460, 560, 507), (451, 458, 558, 551), (415, 481, 575, 515), (444, 439, 539, 544), (421, 407, 507, 521), (393, 396, 496, 493), (461, 403, 503, 561), (459, 453, 553, 559), (440, 445, 545, 540), (406, 422, 522, 506), (397, 398, 498, 497), (431, 466, 566, 531), (460, 454, 554, 560), (484, 462, 562, 578), (423, 404, 504, 523), (399, 391, 491, 499), (468, 430, 530, 568), (429, 483, 577, 529), (441, 541, 588, 586), (462, 472, 572, 562), (463, 485, 579, 563), (426, 444, 544, 526), (422, 423, 523, 522), (401, 392, 492, 501), (466, 470, 570, 566), (464, 465, 565, 564), (480, 414, 514, 574), (445, 425, 525, 545), (425, 424, 524, 525), (394, 402, 502, 494), (428, 446, 546, 528), (427, 426, 526, 527), (470, 464, 564, 570), (469, 468, 568, 569), (571, 567, 720, 721), (447, 429, 529, 547), (404, 397, 497, 504), (472, 461, 561, 572), (799, 743, 734, 742), (396, 405, 505, 496), (420, 427, 527, 520), (473, 463, 563, 573), (417, 431, 531, 517), (424, 421, 521, 524), (471, 467, 567, 571), (616, 612, 752, 756), (655, 608, 748, 793), (553, 552, 652, 653), (410, 510, 582, 583), (442, 441, 586, 587), (678, 578, 708, 715), (409, 410, 583, 584), (542, 442, 587, 589), (629, 677, 803, 769), (603, 611, 751, 743), (611, 615, 755, 751), (610, 600, 740, 750), (637, 636, 776, 777), (648, 649, 787, 786), (615, 675, 801, 755), (590, 609, 749, 730), (635, 634, 774, 775), (676, 628, 768, 802), (632, 633, 773, 772), (636, 619, 759, 776), (631, 630, 770, 771), (668, 630, 631, 666), (649, 635, 775, 787), (677, 676, 802, 803), (608, 606, 746, 748), (633, 648, 786, 773), (675, 674, 800, 801), (624, 621, 761, 764), (617, 631, 771, 757), (620, 627, 767, 760), (596, 605, 745, 736), (646, 647, 785, 784), (604, 597, 737, 744), (647, 629, 769, 785), (627, 626, 766, 767), (628, 646, 784, 768), (632, 643, 638, 633), (663, 662, 672, 673), (667, 666, 670, 671), (669, 668, 666, 667), (671, 670, 664, 665), (673, 672, 661, 656), (594, 602, 742, 734), (625, 624, 764, 765), (669, 667, 681, 680), (645, 625, 765, 783), (662, 663, 679, 678), (601, 592, 732, 741), (622, 623, 763, 762), (626, 644, 782, 766), (641, 682, 701, 692), (632, 641, 692, 693), (527, 526, 626, 627), (566, 570, 705, 704), (764, 760, 767, 765), (547, 529, 629, 647), (504, 497, 597, 604), (672, 662, 709, 710), (743, 752, 735, 734), (496, 505, 605, 596), (509, 585, 685, 609), (520, 527, 627, 620), (679, 663, 725, 729), (542, 589, 683, 642), (661, 672, 710, 714), (744, 746, 762, 763), (575, 574, 674, 675), (563, 579, 724, 718), (572, 561, 707, 703), (561, 661, 714, 707), (747, 736, 745, 761), (577, 576, 676, 677), (549, 535, 635, 649), (579, 578, 678, 679), (656, 556, 716, 717), (536, 519, 619, 636), (532, 632, 693, 689), (673, 656, 717, 726), (535, 534, 634, 635), (490, 509, 609, 590), (666, 566, 704, 711), (730, 740, 739, 731), (537, 536, 636, 637), (664, 670, 712, 713), (562, 572, 703, 702), (732, 733, 736, 747), (579, 679, 729, 724), (529, 577, 677, 629), (757, 776, 759, 758), (516, 512, 612, 616), (512, 495, 595, 612), (556, 573, 719, 716), (671, 665, 728, 727), (565, 571, 721, 722), (567, 667, 723, 720), (574, 514, 614, 674), (498, 550, 650, 598), (539, 537, 637, 639), (667, 671, 727, 723), (552, 499, 599, 652), (550, 551, 651, 650), (751, 756, 752, 743), (541, 532, 689, 688), (761, 745, 760, 764), (770, 778, 777, 771), (774, 772, 773, 775), (781, 780, 772, 774), (779, 782, 778, 770), (783, 766, 782, 779), (769, 768, 784, 785), (765, 767, 766, 783), (771, 777, 776, 757), (775, 773, 786, 787), (755, 754, 756, 751), (788, 789, 793, 748), (753, 795, 791, 790), (789, 796, 792, 793), (795, 794, 797, 791), (740, 753, 790, 739), (738, 788, 748, 746), (796, 741, 798, 792), (794, 799, 742, 797), (768, 769, 803, 802), (754, 755, 801, 800), (780, 781, 805, 804), (750, 749, 807, 806), (612, 595, 735, 752), (613, 657, 795, 753), (600, 613, 753, 740), (674, 614, 754, 800), (598, 650, 788, 738), (639, 637, 777, 778), (652, 599, 739, 790), (650, 651, 789, 788), (630, 640, 779, 770), (653, 652, 790, 791), (641, 632, 772, 780), (654, 655, 793, 792), (634, 642, 781, 774), (614, 616, 756, 754), (683, 682, 804, 805), (657, 656, 794, 795), (618, 617, 757, 758), (685, 684, 806, 807), (591, 590, 730, 731), (658, 601, 741, 796), (619, 618, 758, 759), (682, 641, 780, 804), (592, 593, 733, 732), (602, 659, 797, 742), (605, 620, 760, 745), (609, 685, 807, 749), (595, 594, 734, 735), (607, 660, 798, 747), (651, 658, 796, 789), (644, 639, 778, 782), (621, 607, 747, 761), (642, 683, 805, 781), (593, 596, 736, 733), (661, 603, 743, 799), (659, 653, 791, 797), (640, 645, 783, 779), (606, 622, 762, 746), (684, 610, 750, 806), (597, 598, 738, 737), (660, 654, 792, 798), (623, 604, 744, 763), (599, 591, 731, 739), (656, 661, 799, 794), (810, 813, 812, 811), (809, 808, 813, 810), (170, 171, 808, 809), (383, 299, 810, 811), (171, 301, 813, 808), (385, 383, 811, 812)])
_uv = me_cube.uv_layers.new(name='UVMap')
_uv.uv.foreach_set('vector', [0.2375, 0.2344, 0.2375, 0.2344, 0.2375, 0.2344, 0.2375, 0.2344, 0.2375, 0.2344, 0.2375, 0.2344, 0.2375, 0.2344, 0.2375, 0.2344, 0.2375, 0.2344, 0.2375, 0.2344, 0.2375, 0.2344, 0.2375, 0.2344, 0.2375, 0.2344, 0.2375, 0.2344, 0.2375, 0.2344, 0.2375, 0.2344, 0.2375, 0.2344, 0.2375, 0.2344, 0.2375, 0.2344, 0.2375, 0.2344, 0.2375, 0.2344, 0.2375, 0.2344, 0.2375, 0.2344, 0.2375, 0.2344, 0.2375, 0.2344, 0.2375, 0.2344, 0.2375, 0.2344, 0.2375, 0.2344, 0.2375, 0.2344, 0.2375, 0.2344, 0.2375, 0.2344, 0.2375, 0.2344, 0.2375, 0.2344, 0.2375, 0.2344, 0.2375, 0.2344, 0.2375, 0.2344, 0.2375, 0.2344, 0.2375, 0.2344, 0.2375, 0.2344, 0.2375, 0.2344, 0.2375, 0.2344, 0.2375, 0.2344, 0.2375, 0.2344, 0.2375, 0.2344, 0.2375, 0.2344, 0.2375, 0.2344, 0.2375, 0.2344, 0.2375, 0.2344, 0.2375, 0.2344, 0.2375, 0.2344, 0.2375, 0.2344, 0.2375, 0.2344, 0.2375, 0.2344, 0.2375, 0.2344, 0.2375, 0.2344, 0.2375, 0.2344, 0.2375, 0.2344, 0.2375, 0.2344, 0.2375, 0.2344, 0.2375, 0.2344, 0.2375, 0.2344, 0.2375, 0.2344, 0.2375, 0.2344, 0.2375, 0.2344, 0.2375, 0.2344, 0.2375, 0.2344, 0.2375, 0.2344, 0.2375, 0.2344, 0.2375, 0.2344, 0.2375, 0.2344, 0.2375, 0.2344, 0.2375, 0.2344, 0.2375, 0.2344, 0.2375, 0.2344, 0.2375, 0.2344, 0.2375, 0.2344, 0.2375, 0.2344, 0.2375, 0.2344, 0.2375, 0.2344, 0.2375, 0.2344, 0.2375, 0.2344, 0.2375, 0.2344, 0.2375, 0.2344, 0.2375, 0.2344, 0.2375, 0.2344, 0.2375, 0.2344, 0.2375, 0.2344, 0.2375, 0.2344, 0.2375, 0.2344, 0.2375, 0.2344, 0.2375, 0.2344, 0.2375, 0.2344, 0.2375, 0.2344, 0.2375, 0.2344, 0.2375, 0.2344, 0.2375, 0.2344, 0.2499, 0.7304, 0.2499, 0.7304, 0.2499, 0.7304, 0.2499, 0.7304, 0.2375, 0.2344, 0.2375, 0.2344, 0.2375, 0.2344, 0.2375, 0.2344, 0.2375, 0.2344, 0.2375, 0.2344, 0.2375, 0.2344, 0.2375, 0.2344, 0.2375, 0.2344, 0.2375, 0.2344, 0.2375, 0.2344, 0.2375, 0.2344, 0.2375, 0.2344, 0.2375, 0.2344, 0.2375, 0.2344, 0.2375, 0.2344, 0.2375, 0.2344, 0.2375, 0.2344, 0.2375, 0.2344, 0.2375, 0.2344, 0.2499, 0.7304, 0.2499, 0.7304, 0.2499, 0.7304, 0.2499, 0.7304, 0.2375, 0.2344, 0.2375, 0.2344, 0.2375, 0.2344, 0.2375, 0.2344, 0.2375, 0.2344, 0.2375, 0.2344, 0.2375, 0.2344, 0.2375, 0.2344, 0.2375, 0.2344, 0.2375, 0.2344, 0.2375, 0.2344, 0.2375, 0.2344, 0.2499, 0.7304, 0.2499, 0.7304, 0.2499, 0.7304, 0.2499, 0.7304, 0.2375, 0.2344, 0.2375, 0.2344, 0.2375, 0.2344, 0.2375, 0.2344, 0.2375, 0.2344, 0.2375, 0.2344, 0.2375, 0.2344, 0.2375, 0.2344, 0.2499, 0.7304, 0.2499, 0.7304, 0.2499, 0.7304, 0.2499, 0.7304, 0.2375, 0.2344, 0.2375, 0.2344, 0.2375, 0.2344, 0.2375, 0.2344, 0.2375, 0.2344, 0.2375, 0.2344, 0.2375, 0.2344, 0.2375, 0.2344, 0.2375, 0.2344, 0.2375, 0.2344, 0.2375, 0.2344, 0.2375, 0.2344, 0.2375, 0.2344, 0.2375, 0.2344, 0.2375, 0.2344, 0.2375, 0.2344, 0.2375, 0.2344, 0.2375, 0.2344, 0.2375, 0.2344, 0.2375, 0.2344, 0.2375, 0.2344, 0.2375, 0.2344, 0.2375, 0.2344, 0.2375, 0.2344, 0.2499, 0.7304, 0.2499, 0.7304, 0.2499, 0.7304, 0.2499, 0.7304, 0.2375, 0.2344, 0.2375, 0.2344, 0.2375, 0.2344, 0.2375, 0.2344, 0.2375, 0.2344, 0.2375, 0.2344, 0.2375, 0.2344, 0.2375, 0.2344, 0.2375, 0.2344, 0.2375, 0.2344, 0.2375, 0.2344, 0.2375, 0.2344, 0.2499, 0.7304, 0.2499, 0.7304, 0.2499, 0.7304, 0.2499, 0.7304, 0.2375, 0.2344, 0.2375, 0.2344, 0.2375, 0.2344, 0.2375, 0.2344, 0.2375, 0.2344, 0.2375, 0.2344, 0.2375, 0.2344, 0.2375, 0.2344, 0.2375, 0.2344, 0.2375, 0.2344, 0.2375, 0.2344, 0.2375, 0.2344, 0.2375, 0.2344, 0.2375, 0.2344, 0.2375, 0.2344, 0.2375, 0.2344, 0.2375, 0.2344, 0.2375, 0.2344, 0.2375, 0.2344, 0.2375, 0.2344, 0.2375, 0.2344, 0.2375, 0.2344, 0.2375, 0.2344, 0.2375, 0.2344, 0.2375, 0.2344, 0.2375, 0.2344, 0.2375, 0.2344, 0.2375, 0.2344, 0.2375, 0.2344, 0.2375, 0.2344, 0.2375, 0.2344, 0.2375, 0.2344, 0.2499, 0.7304, 0.2499, 0.7304, 0.2499, 0.7304, 0.2499, 0.7304, 0.2375, 0.2344, 0.2375, 0.2344, 0.2375, 0.2344, 0.2375, 0.2344, 0.2375, 0.2344, 0.2375, 0.2344, 0.2375, 0.2344, 0.2375, 0.2344, 0.2375, 0.2344, 0.2375, 0.2344, 0.2375, 0.2344, 0.2375, 0.2344, 0.2375, 0.2344, 0.2375, 0.2344, 0.2375, 0.2344, 0.2375, 0.2344, 0.2375, 0.2344, 0.2375, 0.2344, 0.2375, 0.2344, 0.2375, 0.2344, 0.2375, 0.2344, 0.2375, 0.2344, 0.2375, 0.2344, 0.2375, 0.2344, 0.2375, 0.2344, 0.2375, 0.2344, 0.2375, 0.2344, 0.2375, 0.2344, 0.2499, 0.7304, 0.2499, 0.7304, 0.2499, 0.7304, 0.2499, 0.7304, 0.2499, 0.7304, 0.2499, 0.7304, 0.2499, 0.7304, 0.2499, 0.7304, 0.2375, 0.2344, 0.2375, 0.2344, 0.2375, 0.2344, 0.2375, 0.2344, 0.2375, 0.2344, 0.2375, 0.2344, 0.2375, 0.2344, 0.2375, 0.2344, 0.2499, 0.7304, 0.2499, 0.7304, 0.2499, 0.7304, 0.2499, 0.7304, 0.2499, 0.7304, 0.2499, 0.7304, 0.2499, 0.7304, 0.2499, 0.7304, 0.2375, 0.2344, 0.2375, 0.2344, 0.2375, 0.2344, 0.2375, 0.2344, 0.2375, 0.2344, 0.2375, 0.2344, 0.2375, 0.2344, 0.2375, 0.2344, 0.2375, 0.2344, 0.2375, 0.2344, 0.2375, 0.2344, 0.2375, 0.2344, 0.2375, 0.2344, 0.2375, 0.2344, 0.2375, 0.2344, 0.2375, 0.2344, 0.2375, 0.2344, 0.2375, 0.2344, 0.2375, 0.2344, 0.2375, 0.2344, 0.2375, 0.2344, 0.2375, 0.2344, 0.2375, 0.2344, 0.2375, 0.2344, 0.2375, 0.2344, 0.2375, 0.2344, 0.2375, 0.2344, 0.2375, 0.2344, 0.2375, 0.2344, 0.2375, 0.2344, 0.2375, 0.2344, 0.2375, 0.2344, 0.2375, 0.2344, 0.2375, 0.2344, 0.2375, 0.2344, 0.2375, 0.2344, 0.2375, 0.2344, 0.2375, 0.2344, 0.2375, 0.2344, 0.2375, 0.2344, 0.2375, 0.2344, 0.2375, 0.2344, 0.2375, 0.2344, 0.2375, 0.2344, 0.2375, 0.2344, 0.2375, 0.2344, 0.2375, 0.2344, 0.2375, 0.2344, 0.2499, 0.7304, 0.2499, 0.7304, 0.2499, 0.7304, 0.2499, 0.7304, 0.2375, 0.2344, 0.2375, 0.2344, 0.2375, 0.2344, 0.2375, 0.2344, 0.2375, 0.2344, 0.2375, 0.2344, 0.2375, 0.2344, 0.2375, 0.2344, 0.2375, 0.2344, 0.2375, 0.2344, 0.2375, 0.2344, 0.2375, 0.2344, 0.2375, 0.2344, 0.2375, 0.2344, 0.2375, 0.2344, 0.2375, 0.2344, 0.2375, 0.2344, 0.2375, 0.2344, 0.2375, 0.2344, 0.2375, 0.2344, 0.2375, 0.2344, 0.2375, 0.2344, 0.2375, 0.2344, 0.2375, 0.2344, 0.2375, 0.2344, 0.2375, 0.2344, 0.2375, 0.2344, 0.2375, 0.2344, 0.2375, 0.2344, 0.2375, 0.2344, 0.2375, 0.2344, 0.2375, 0.2344, 0.2499, 0.7304, 0.2499, 0.7304, 0.2499, 0.7304, 0.2499, 0.7304, 0.2375, 0.2344, 0.2375, 0.2344, 0.2375, 0.2344, 0.2375, 0.2344, 0.2375, 0.2344, 0.2375, 0.2344, 0.2375, 0.2344, 0.2375, 0.2344, 0.2375, 0.2344, 0.2375, 0.2344, 0.2375, 0.2344, 0.2375, 0.2344, 0.2375, 0.2344, 0.2375, 0.2344, 0.2375, 0.2344, 0.2375, 0.2344, 0.2499, 0.7304, 0.2499, 0.7304, 0.2499, 0.7304, 0.2499, 0.7304, 0.2375, 0.2344, 0.2375, 0.2344, 0.2375, 0.2344, 0.2375, 0.2344, 0.2375, 0.2344, 0.2375, 0.2344, 0.2375, 0.2344, 0.2375, 0.2344, 0.2375, 0.2344, 0.2375, 0.2344, 0.2375, 0.2344, 0.2375, 0.2344, 0.2375, 0.2344, 0.2375, 0.2344, 0.2375, 0.2344, 0.2375, 0.2344, 0.2375, 0.2344, 0.2375, 0.2344, 0.2375, 0.2344, 0.2375, 0.2344, 0.2375, 0.2344, 0.2375, 0.2344, 0.2375, 0.2344, 0.2375, 0.2344, 0.2375, 0.2344, 0.2375, 0.2344, 0.2375, 0.2344, 0.2375, 0.2344, 0.2375, 0.2344, 0.2375, 0.2344, 0.2375, 0.2344, 0.2375, 0.2344, 0.2375, 0.2344, 0.2375, 0.2344, 0.2375, 0.2344, 0.2375, 0.2344, 0.2375, 0.2344, 0.2375, 0.2344, 0.2375, 0.2344, 0.2375, 0.2344, 0.2499, 0.7304, 0.2499, 0.7304, 0.2499, 0.7304, 0.2499, 0.7304, 0.2375, 0.2344, 0.2375, 0.2344, 0.2375, 0.2344, 0.2375, 0.2344, 0.2375, 0.2344, 0.2375, 0.2344, 0.2375, 0.2344, 0.2375, 0.2344, 0.2375, 0.2344, 0.2375, 0.2344, 0.2375, 0.2344, 0.2375, 0.2344, 0.2375, 0.2344, 0.2375, 0.2344, 0.2375, 0.2344, 0.2375, 0.2344, 0.2375, 0.2344, 0.2375, 0.2344, 0.2375, 0.2344, 0.2375, 0.2344, 0.2375, 0.2344, 0.2375, 0.2344, 0.2375, 0.2344, 0.2375, 0.2344, 0.2499, 0.7304, 0.2499, 0.7304, 0.2499, 0.7304, 0.2499, 0.7304, 0.2375, 0.2344, 0.2375, 0.2344, 0.2375, 0.2344, 0.2375, 0.2344, 0.2499, 0.7304, 0.2499, 0.7304, 0.2499, 0.7304, 0.2499, 0.7304, 0.2499, 0.7304, 0.2499, 0.7304, 0.2499, 0.7304, 0.2499, 0.7304, 0.2499, 0.7304, 0.2499, 0.7304, 0.2499, 0.7304, 0.2499, 0.7304, 0.2499, 0.7304, 0.2499, 0.7304, 0.2499, 0.7304, 0.2499, 0.7304, 0.2499, 0.7304, 0.2499, 0.7304, 0.2499, 0.7304, 0.2499, 0.7304, 0.2499, 0.7304, 0.2499, 0.7304, 0.2499, 0.7304, 0.2499, 0.7304, 0.2499, 0.7304, 0.2499, 0.7304, 0.2499, 0.7304, 0.2499, 0.7304, 0.2499, 0.7304, 0.2499, 0.7304, 0.2499, 0.7304, 0.2499, 0.7304, 0.2499, 0.7304, 0.2499, 0.7304, 0.2499, 0.7304, 0.2499, 0.7304, 0.2499, 0.7304, 0.2499, 0.7304, 0.2499, 0.7304, 0.2499, 0.7304, 0.2499, 0.7304, 0.2499, 0.7304, 0.2499, 0.7304, 0.2499, 0.7304, 0.2499, 0.7304, 0.2499, 0.7304, 0.2499, 0.7304, 0.2499, 0.7304, 0.2499, 0.7304, 0.2499, 0.7304, 0.2499, 0.7304, 0.2499, 0.7304, 0.2375, 0.2344, 0.2375, 0.2344, 0.2375, 0.2344, 0.2375, 0.2344, 0.2375, 0.2344, 0.2375, 0.2344, 0.2375, 0.2344, 0.2375, 0.2344, 0.2375, 0.2344, 0.2375, 0.2344, 0.2375, 0.2344, 0.2375, 0.2344, 0.2375, 0.2344, 0.2375, 0.2344, 0.2375, 0.2344, 0.2375, 0.2344, 0.2375, 0.2344, 0.2375, 0.2344, 0.2375, 0.2344, 0.2375, 0.2344, 0.2375, 0.2344, 0.2375, 0.2344, 0.2375, 0.2344, 0.2375, 0.2344, 0.2375, 0.2344, 0.2375, 0.2344, 0.2375, 0.2344, 0.2375, 0.2344, 0.2499, 0.7304, 0.2499, 0.7304, 0.2499, 0.7304, 0.2499, 0.7304, 0.2499, 0.7304, 0.2499, 0.7304, 0.2499, 0.7304, 0.2499, 0.7304, 0.2499, 0.7304, 0.2499, 0.7304, 0.2499, 0.7304, 0.2499, 0.7304, 0.2499, 0.7304, 0.2499, 0.7304, 0.2499, 0.7304, 0.2499, 0.7304, 0.2499, 0.7304, 0.2499, 0.7304, 0.2499, 0.7304, 0.2499, 0.7304, 0.2375, 0.2344, 0.2375, 0.2344, 0.2375, 0.2344, 0.2375, 0.2344, 0.2499, 0.7304, 0.2499, 0.7304, 0.2499, 0.7304, 0.2499, 0.7304, 0.2499, 0.7304, 0.2499, 0.7304, 0.2499, 0.7304, 0.2499, 0.7304, 0.2499, 0.7304, 0.2499, 0.7304, 0.2499, 0.7304, 0.2499, 0.7304, 0.2499, 0.7304, 0.2499, 0.7304, 0.2499, 0.7304, 0.2499, 0.7304, 0.2499, 0.7304, 0.2499, 0.7304, 0.2499, 0.7304, 0.2499, 0.7304, 0.2499, 0.7304, 0.2499, 0.7304, 0.2499, 0.7304, 0.2499, 0.7304, 0.2499, 0.7304, 0.2499, 0.7304, 0.2499, 0.7304, 0.2499, 0.7304, 0.2375, 0.2344, 0.2375, 0.2344, 0.2375, 0.2344, 0.2375, 0.2344, 0.2375, 0.2344, 0.2375, 0.2344, 0.2375, 0.2344, 0.2375, 0.2344, 0.2375, 0.2344, 0.2375, 0.2344, 0.2375, 0.2344, 0.2375, 0.2344, 0.2375, 0.2344, 0.2375, 0.2344, 0.2375, 0.2344, 0.2375, 0.2344, 0.2375, 0.2344, 0.2375, 0.2344, 0.2375, 0.2344, 0.2375, 0.2344, 0.2375, 0.2344, 0.2375, 0.2344, 0.2375, 0.2344, 0.2375, 0.2344, 0.2375, 0.2344, 0.2375, 0.2344, 0.2375, 0.2344, 0.2375, 0.2344, 0.2375, 0.2344, 0.2375, 0.2344, 0.2375, 0.2344, 0.2375, 0.2344, 0.2375, 0.2344, 0.2375, 0.2344, 0.2375, 0.2344, 0.2375, 0.2344, 0.2375, 0.2344, 0.2375, 0.2344, 0.2375, 0.2344, 0.2375, 0.2344, 0.2499, 0.7304, 0.2499, 0.7304, 0.2499, 0.7304, 0.2499, 0.7304, 0.2499, 0.7304, 0.2499, 0.7304, 0.2499, 0.7304, 0.2499, 0.7304, 0.2499, 0.7304, 0.2499, 0.7304, 0.2499, 0.7304, 0.2499, 0.7304, 0.2499, 0.7304, 0.2499, 0.7304, 0.2499, 0.7304, 0.2499, 0.7304, 0.2499, 0.7304, 0.2499, 0.7304, 0.2499, 0.7304, 0.2499, 0.7304, 0.2499, 0.7304, 0.2499, 0.7304, 0.2499, 0.7304, 0.2499, 0.7304, 0.2499, 0.7304, 0.2499, 0.7304, 0.2499, 0.7304, 0.2499, 0.7304, 0.2375, 0.2344, 0.2375, 0.2344, 0.2375, 0.2344, 0.2375, 0.2344, 0.2499, 0.7304, 0.2499, 0.7304, 0.2499, 0.7304, 0.2499, 0.7304, 0.2499, 0.7304, 0.2499, 0.7304, 0.2499, 0.7304, 0.2499, 0.7304, 0.2499, 0.7304, 0.2499, 0.7304, 0.2499, 0.7304, 0.2499, 0.7304, 0.2499, 0.7304, 0.2499, 0.7304, 0.2499, 0.7304, 0.2499, 0.7304, 0.2499, 0.7304, 0.2499, 0.7304, 0.2499, 0.7304, 0.2499, 0.7304, 0.2375, 0.2344, 0.2375, 0.2344, 0.2375, 0.2344, 0.2375, 0.2344, 0.2375, 0.2344, 0.2375, 0.2344, 0.2375, 0.2344, 0.2375, 0.2344, 0.2375, 0.2344, 0.2375, 0.2344, 0.2375, 0.2344, 0.2375, 0.2344, 0.2375, 0.2344, 0.2375, 0.2344, 0.2375, 0.2344, 0.2375, 0.2344, 0.2499, 0.7304, 0.2499, 0.7304, 0.2499, 0.7304, 0.2499, 0.7304, 0.2499, 0.7304, 0.2499, 0.7304, 0.2499, 0.7304, 0.2499, 0.7304, 0.2499, 0.7304, 0.2499, 0.7304, 0.2499, 0.7304, 0.2499, 0.7304, 0.2375, 0.2344, 0.2375, 0.2344, 0.2375, 0.2344, 0.2375, 0.2344, 0.2499, 0.7304, 0.2499, 0.7304, 0.2499, 0.7304, 0.2499, 0.7304, 0.2499, 0.7304, 0.2499, 0.7304, 0.2499, 0.7304, 0.2499, 0.7304, 0.2499, 0.7304, 0.2499, 0.7304, 0.2499, 0.7304, 0.2499, 0.7304, 0.2375, 0.2344, 0.2375, 0.2344, 0.2375, 0.2344, 0.2375, 0.2344, 0.2499, 0.7304, 0.2499, 0.7304, 0.2499, 0.7304, 0.2499, 0.7304, 0.2499, 0.7304, 0.2499, 0.7304, 0.2499, 0.7304, 0.2499, 0.7304, 0.2375, 0.2344, 0.2375, 0.2344, 0.2375, 0.2344, 0.2375, 0.2344, 0.2375, 0.2344, 0.2375, 0.2344, 0.2375, 0.2344, 0.2375, 0.2344, 0.2375, 0.2344, 0.2375, 0.2344, 0.2375, 0.2344, 0.2375, 0.2344, 0.2375, 0.2344, 0.2375, 0.2344, 0.2375, 0.2344, 0.2375, 0.2344, 0.2375, 0.2344, 0.2375, 0.2344, 0.2375, 0.2344, 0.2375, 0.2344, 0.2375, 0.2344, 0.2375, 0.2344, 0.2375, 0.2344, 0.2375, 0.2344, 0.2375, 0.2344, 0.2375, 0.2344, 0.2375, 0.2344, 0.2375, 0.2344, 0.2375, 0.2344, 0.2375, 0.2344, 0.2375, 0.2344, 0.2375, 0.2344, 0.2375, 0.2344, 0.2375, 0.2344, 0.2375, 0.2344, 0.2375, 0.2344, 0.2375, 0.2344, 0.2375, 0.2344, 0.2375, 0.2344, 0.2375, 0.2344, 0.2375, 0.2344, 0.2375, 0.2344, 0.2375, 0.2344, 0.2375, 0.2344, 0.2375, 0.2344, 0.2375, 0.2344, 0.2375, 0.2344, 0.2375, 0.2344, 0.2375, 0.2344, 0.2375, 0.2344, 0.2375, 0.2344, 0.2375, 0.2344, 0.2375, 0.2344, 0.2375, 0.2344, 0.2375, 0.2344, 0.2375, 0.2344, 0.2375, 0.2344, 0.2375, 0.2344, 0.2375, 0.2344, 0.2375, 0.2344, 0.2375, 0.2344, 0.2375, 0.2344, 0.2375, 0.2344, 0.2375, 0.2344, 0.2375, 0.2344, 0.2375, 0.2344, 0.2375, 0.2344, 0.2375, 0.2344, 0.2375, 0.2344, 0.2375, 0.2344, 0.2375, 0.2344, 0.2375, 0.2344, 0.2375, 0.2344, 0.2375, 0.2344, 0.2375, 0.2344, 0.2375, 0.2344, 0.2375, 0.2344, 0.2375, 0.2344, 0.2375, 0.2344, 0.2375, 0.2344, 0.2375, 0.2344, 0.2375, 0.2344, 0.2375, 0.2344, 0.2375, 0.2344, 0.2375, 0.2344, 0.2375, 0.2344, 0.2375, 0.2344, 0.2375, 0.2344, 0.2375, 0.2344, 0.2375, 0.2344, 0.2375, 0.2344, 0.2375, 0.2344, 0.2375, 0.2344, 0.2375, 0.2344, 0.2375, 0.2344, 0.2375, 0.2344, 0.2375, 0.2344, 0.2375, 0.2344, 0.2375, 0.2344, 0.2375, 0.2344, 0.2375, 0.2344, 0.2375, 0.2344, 0.2375, 0.2344, 0.2375, 0.2344, 0.2375, 0.2344, 0.2375, 0.2344, 0.2375, 0.2344, 0.2375, 0.2344, 0.2375, 0.2344, 0.2375, 0.2344, 0.2375, 0.2344, 0.2375, 0.2344, 0.2375, 0.2344, 0.2375, 0.2344, 0.2375, 0.2344, 0.2375, 0.2344, 0.2375, 0.2344, 0.2375, 0.2344, 0.2375, 0.2344, 0.2375, 0.2344, 0.2375, 0.2344, 0.2375, 0.2344, 0.2375, 0.2344, 0.2375, 0.2344, 0.2375, 0.2344, 0.2375, 0.2344, 0.2375, 0.2344, 0.2375, 0.2344, 0.2375, 0.2344, 0.2375, 0.2344, 0.2375, 0.2344, 0.2375, 0.2344, 0.2375, 0.2344, 0.2375, 0.2344, 0.2375, 0.2344, 0.2375, 0.2344, 0.2375, 0.2344, 0.2375, 0.2344, 0.2375, 0.2344, 0.2375, 0.2344, 0.2375, 0.2344, 0.2375, 0.2344, 0.2375, 0.2344, 0.2375, 0.2344, 0.2375, 0.2344, 0.2375, 0.2344, 0.2375, 0.2344, 0.2375, 0.2344, 0.2375, 0.2344, 0.2375, 0.2344, 0.2375, 0.2344, 0.2375, 0.2344, 0.2375, 0.2344, 0.2375, 0.2344, 0.2375, 0.2344, 0.2375, 0.2344, 0.2375, 0.2344, 0.2375, 0.2344, 0.2375, 0.2344, 0.2375, 0.2344, 0.2375, 0.2344, 0.2375, 0.2344, 0.2375, 0.2344, 0.2375, 0.2344, 0.2375, 0.2344, 0.2375, 0.2344, 0.2375, 0.2344, 0.2375, 0.2344, 0.2375, 0.2344, 0.2375, 0.2344, 0.2375, 0.2344, 0.2375, 0.2344, 0.2375, 0.2344, 0.2375, 0.2344, 0.2375, 0.2344, 0.2375, 0.2344, 0.2375, 0.2344, 0.2375, 0.2344, 0.2375, 0.2344, 0.2375, 0.2344, 0.2375, 0.2344, 0.2375, 0.2344, 0.2375, 0.2344, 0.2375, 0.2344, 0.2375, 0.2344, 0.2375, 0.2344, 0.2375, 0.2344, 0.2375, 0.2344, 0.2375, 0.2344, 0.2375, 0.2344, 0.2375, 0.2344, 0.2375, 0.2344, 0.2375, 0.2344, 0.2375, 0.2344, 0.2375, 0.2344, 0.2375, 0.2344, 0.2375, 0.2344, 0.2375, 0.2344, 0.2375, 0.2344, 0.2375, 0.2344, 0.2375, 0.2344, 0.2375, 0.2344, 0.2375, 0.2344, 0.2375, 0.2344, 0.2375, 0.2344, 0.2375, 0.2344, 0.2375, 0.2344, 0.2375, 0.2344, 0.2375, 0.2344, 0.2375, 0.2344, 0.2375, 0.2344, 0.2375, 0.2344, 0.2375, 0.2344, 0.2375, 0.2344, 0.2375, 0.2344, 0.2375, 0.2344, 0.2375, 0.2344, 0.2375, 0.2344, 0.2375, 0.2344, 0.2375, 0.2344, 0.2375, 0.2344, 0.2375, 0.2344, 0.2375, 0.2344, 0.2375, 0.2344, 0.2375, 0.2344, 0.2375, 0.2344, 0.2375, 0.2344, 0.2375, 0.2344, 0.2375, 0.2344, 0.2375, 0.2344, 0.2375, 0.2344, 0.2375, 0.2344, 0.2375, 0.2344, 0.2375, 0.2344, 0.2375, 0.2344, 0.2375, 0.2344, 0.2375, 0.2344, 0.2375, 0.2344, 0.2375, 0.2344, 0.2375, 0.2344, 0.2375, 0.2344, 0.2375, 0.2344, 0.2375, 0.2344, 0.2375, 0.2344, 0.2375, 0.2344, 0.2375, 0.2344, 0.2375, 0.2344, 0.2375, 0.2344, 0.2375, 0.2344, 0.2375, 0.2344, 0.2375, 0.2344, 0.2375, 0.2344, 0.2375, 0.2344, 0.2375, 0.2344, 0.2375, 0.2344, 0.2375, 0.2344, 0.2375, 0.2344, 0.2375, 0.2344, 0.2375, 0.2344, 0.2375, 0.2344, 0.2375, 0.2344, 0.2375, 0.2344, 0.2375, 0.2344, 0.2375, 0.2344, 0.2375, 0.2344, 0.2375, 0.2344, 0.2375, 0.2344, 0.2375, 0.2344, 0.2375, 0.2344, 0.2375, 0.2344, 0.2375, 0.2344, 0.2375, 0.2344, 0.2375, 0.2344, 0.2375, 0.2344, 0.2375, 0.2344, 0.2375, 0.2344, 0.2375, 0.2344, 0.2375, 0.2344, 0.2375, 0.2344, 0.2375, 0.2344, 0.2375, 0.2344, 0.2375, 0.2344, 0.2375, 0.2344, 0.2375, 0.2344, 0.2375, 0.2344, 0.2375, 0.2344, 0.2375, 0.2344, 0.2375, 0.2344, 0.2375, 0.2344, 0.2375, 0.2344, 0.2375, 0.2344, 0.2375, 0.2344, 0.2375, 0.2344, 0.2375, 0.2344, 0.2375, 0.2344, 0.2375, 0.2344, 0.2375, 0.2344, 0.2375, 0.2344, 0.2375, 0.2344, 0.2375, 0.2344, 0.2375, 0.2344, 0.2375, 0.2344, 0.2375, 0.2344, 0.2375, 0.2344, 0.2375, 0.2344, 0.2375, 0.2344, 0.2375, 0.2344, 0.2375, 0.2344, 0.2375, 0.2344, 0.2375, 0.2344, 0.2375, 0.2344, 0.2375, 0.2344, 0.2375, 0.2344, 0.2375, 0.2344, 0.2375, 0.2344, 0.2375, 0.2344, 0.2375, 0.2344, 0.2375, 0.2344, 0.2375, 0.2344, 0.2375, 0.2344, 0.2375, 0.2344, 0.2375, 0.2344, 0.2375, 0.2344, 0.2375, 0.2344, 0.2375, 0.2344, 0.2375, 0.2344, 0.2375, 0.2344, 0.2375, 0.2344, 0.2375, 0.2344, 0.2375, 0.2344, 0.2375, 0.2344, 0.2375, 0.2344, 0.2375, 0.2344, 0.2375, 0.2344, 0.2375, 0.2344, 0.2375, 0.2344, 0.2375, 0.2344, 0.2375, 0.2344, 0.2375, 0.2344, 0.2375, 0.2344, 0.2375, 0.2344, 0.2375, 0.2344, 0.2375, 0.2344, 0.2375, 0.2344, 0.2375, 0.2344, 0.2375, 0.2344, 0.2375, 0.2344, 0.2375, 0.2344, 0.2375, 0.2344, 0.2375, 0.2344, 0.2375, 0.2344, 0.2375, 0.2344, 0.2375, 0.2344, 0.2375, 0.2344, 0.2375, 0.2344, 0.2375, 0.2344, 0.2375, 0.2344, 0.2375, 0.2344, 0.2375, 0.2344, 0.2375, 0.2344, 0.2375, 0.2344, 0.2375, 0.2344, 0.2375, 0.2344, 0.2375, 0.2344, 0.2375, 0.2344, 0.2375, 0.2344, 0.2375, 0.2344, 0.2375, 0.2344, 0.2375, 0.2344, 0.2375, 0.2344, 0.2375, 0.2344, 0.2375, 0.2344, 0.2375, 0.2344, 0.2375, 0.2344, 0.2375, 0.2344, 0.2375, 0.2344, 0.2375, 0.2344, 0.2375, 0.2344, 0.2375, 0.2344, 0.2375, 0.2344, 0.2375, 0.2344, 0.2375, 0.2344, 0.2375, 0.2344, 0.2375, 0.2344, 0.2375, 0.2344, 0.2375, 0.2344, 0.2375, 0.2344, 0.2375, 0.2344, 0.2375, 0.2344, 0.2375, 0.2344, 0.2375, 0.2344, 0.2375, 0.2344, 0.2375, 0.2344, 0.2375, 0.2344, 0.2375, 0.2344, 0.2375, 0.2344, 0.2375, 0.2344, 0.2375, 0.2344, 0.2375, 0.2344, 0.2375, 0.2344, 0.2375, 0.2344, 0.2375, 0.2344, 0.2375, 0.2344, 0.2375, 0.2344, 0.2375, 0.2344, 0.2375, 0.2344, 0.2375, 0.2344, 0.2375, 0.2344, 0.2375, 0.2344, 0.2375, 0.2344, 0.2375, 0.2344, 0.2375, 0.2344, 0.2375, 0.2344, 0.2375, 0.2344, 0.2375, 0.2344, 0.2375, 0.2344, 0.2375, 0.2344, 0.2375, 0.2344, 0.2375, 0.2344, 0.2375, 0.2344, 0.2375, 0.2344, 0.2375, 0.2344, 0.2375, 0.2344, 0.2375, 0.2344, 0.2375, 0.2344, 0.2375, 0.2344, 0.2375, 0.2344, 0.2375, 0.2344, 0.2375, 0.2344, 0.2375, 0.2344, 0.2375, 0.2344, 0.2375, 0.2344, 0.2375, 0.2344, 0.2375, 0.2344, 0.2375, 0.2344, 0.2375, 0.2344, 0.2375, 0.2344, 0.2375, 0.2344, 0.2375, 0.2344, 0.2375, 0.2344, 0.2375, 0.2344, 0.2375, 0.2344, 0.2375, 0.2344, 0.2375, 0.2344, 0.2375, 0.2344, 0.2375, 0.2344, 0.2375, 0.2344, 0.2375, 0.2344, 0.2375, 0.2344, 0.2375, 0.2344, 0.2375, 0.2344, 0.2375, 0.2344, 0.2375, 0.2344, 0.2375, 0.2344, 0.2375, 0.2344, 0.2375, 0.2344, 0.2375, 0.2344, 0.2375, 0.2344, 0.2375, 0.2344, 0.2375, 0.2344, 0.2375, 0.2344, 0.2375, 0.2344, 0.2375, 0.2344, 0.2375, 0.2344, 0.2375, 0.2344, 0.2375, 0.2344, 0.2375, 0.2344, 0.2375, 0.2344, 0.2375, 0.2344, 0.2375, 0.2344, 0.2375, 0.2344, 0.2375, 0.2344, 0.2375, 0.2344, 0.2375, 0.2344, 0.2375, 0.2344, 0.2375, 0.2344, 0.2375, 0.2344, 0.2375, 0.2344, 0.2375, 0.2344, 0.2375, 0.2344, 0.2375, 0.2344, 0.2375, 0.2344, 0.2375, 0.2344, 0.2375, 0.2344, 0.2375, 0.2344, 0.2375, 0.2344, 0.2375, 0.2344, 0.2375, 0.2344, 0.2375, 0.2344, 0.2375, 0.2344, 0.2375, 0.2344, 0.2375, 0.2344, 0.2375, 0.2344, 0.2375, 0.2344, 0.2375, 0.2344, 0.2375, 0.2344, 0.2375, 0.2344, 0.2375, 0.2344, 0.2375, 0.2344, 0.2375, 0.2344, 0.2375, 0.2344, 0.2375, 0.2344, 0.2375, 0.2344, 0.2375, 0.2344, 0.2375, 0.2344, 0.2375, 0.2344, 0.2375, 0.2344, 0.2375, 0.2344, 0.2375, 0.2344, 0.2375, 0.2344, 0.2375, 0.2344, 0.2375, 0.2344, 0.2375, 0.2344, 0.2375, 0.2344, 0.2375, 0.2344, 0.2375, 0.2344, 0.2375, 0.2344, 0.2375, 0.2344, 0.2375, 0.2344, 0.2375, 0.2344, 0.2375, 0.2344, 0.2375, 0.2344, 0.2375, 0.2344, 0.2375, 0.2344, 0.2375, 0.2344, 0.2375, 0.2344, 0.2375, 0.2344, 0.2375, 0.2344, 0.2375, 0.2344, 0.2375, 0.2344, 0.2375, 0.2344, 0.2375, 0.2344, 0.2375, 0.2344, 0.2375, 0.2344, 0.2375, 0.2344, 0.2375, 0.2344, 0.2375, 0.2344, 0.2375, 0.2344, 0.2375, 0.2344, 0.2375, 0.2344, 0.2375, 0.2344, 0.2375, 0.2344, 0.2375, 0.2344, 0.2375, 0.2344, 0.2375, 0.2344, 0.2375, 0.2344, 0.2375, 0.2344, 0.2375, 0.2344, 0.2375, 0.2344, 0.2375, 0.2344, 0.2375, 0.2344, 0.2375, 0.2344, 0.2375, 0.2344, 0.2375, 0.2344, 0.2375, 0.2344, 0.2375, 0.2344, 0.2375, 0.2344, 0.2375, 0.2344, 0.2375, 0.2344, 0.2375, 0.2344, 0.2375, 0.2344, 0.2375, 0.2344, 0.2375, 0.2344, 0.2375, 0.2344, 0.2375, 0.2344, 0.2375, 0.2344, 0.2375, 0.2344, 0.2375, 0.2344, 0.2375, 0.2344, 0.2375, 0.2344, 0.2375, 0.2344, 0.2375, 0.2344, 0.2375, 0.2344, 0.2375, 0.2344, 0.2375, 0.2344, 0.2375, 0.2344, 0.2375, 0.2344, 0.2375, 0.2344, 0.2375, 0.2344, 0.2375, 0.2344, 0.2375, 0.2344, 0.2375, 0.2344, 0.2375, 0.2344, 0.2375, 0.2344, 0.2375, 0.2344, 0.2375, 0.2344, 0.2375, 0.2344, 0.2375, 0.2344, 0.2375, 0.2344, 0.2375, 0.2344, 0.2375, 0.2344, 0.2375, 0.2344, 0.2375, 0.2344, 0.2375, 0.2344, 0.2375, 0.2344, 0.2375, 0.2344, 0.2375, 0.2344, 0.2375, 0.2344, 0.2375, 0.2344, 0.2375, 0.2344, 0.2375, 0.2344, 0.2375, 0.2344, 0.2375, 0.2344, 0.2375, 0.2344, 0.2375, 0.2344, 0.2375, 0.2344, 0.2375, 0.2344, 0.2375, 0.2344, 0.2375, 0.2344, 0.2375, 0.2344, 0.2375, 0.2344, 0.2375, 0.2344, 0.2375, 0.2344, 0.2375, 0.2344, 0.2375, 0.2344, 0.2375, 0.2344, 0.2375, 0.2344, 0.2375, 0.2344, 0.2375, 0.2344, 0.2375, 0.2344, 0.2375, 0.2344, 0.2375, 0.2344, 0.2375, 0.2344, 0.2375, 0.2344, 0.2375, 0.2344, 0.2375, 0.2344, 0.2375, 0.2344, 0.2375, 0.2344, 0.2375, 0.2344, 0.2375, 0.2344, 0.2375, 0.2344, 0.2375, 0.2344, 0.2375, 0.2344, 0.2375, 0.2344, 0.2375, 0.2344, 0.2375, 0.2344, 0.2375, 0.2344, 0.2375, 0.2344, 0.2375, 0.2344, 0.2375, 0.2344, 0.2375, 0.2344, 0.2375, 0.2344, 0.2375, 0.2344, 0.2375, 0.2344, 0.2375, 0.2344, 0.2375, 0.2344, 0.2375, 0.2344, 0.2375, 0.2344, 0.2375, 0.2344, 0.2375, 0.2344, 0.2375, 0.2344, 0.2375, 0.2344, 0.2375, 0.2344, 0.2375, 0.2344, 0.2375, 0.2344, 0.2375, 0.2344, 0.2375, 0.2344, 0.2375, 0.2344, 0.2375, 0.2344, 0.2375, 0.2344, 0.2375, 0.2344, 0.2375, 0.2344, 0.2375, 0.2344, 0.2375, 0.2344, 0.2375, 0.2344, 0.2375, 0.2344, 0.2375, 0.2344, 0.2375, 0.2344, 0.2375, 0.2344, 0.2375, 0.2344, 0.2375, 0.2344, 0.2375, 0.2344, 0.2375, 0.2344, 0.2375, 0.2344, 0.2375, 0.2344, 0.2375, 0.2344, 0.2375, 0.2344, 0.2375, 0.2344, 0.2375, 0.2344, 0.2375, 0.2344, 0.2375, 0.2344, 0.2375, 0.2344, 0.2375, 0.2344, 0.2375, 0.2344, 0.2375, 0.2344, 0.2375, 0.2344, 0.2375, 0.2344, 0.2375, 0.2344, 0.2375, 0.2344, 0.2375, 0.2344, 0.2375, 0.2344, 0.2375, 0.2344, 0.2375, 0.2344, 0.2375, 0.2344, 0.2375, 0.2344, 0.2375, 0.2344, 0.2375, 0.2344, 0.2375, 0.2344, 0.2375, 0.2344, 0.2375, 0.2344, 0.2375, 0.2344, 0.2375, 0.2344, 0.2375, 0.2344, 0.2375, 0.2344, 0.2375, 0.2344, 0.2375, 0.2344, 0.2375, 0.2344, 0.2375, 0.2344, 0.2375, 0.2344, 0.2375, 0.2344, 0.2375, 0.2344, 0.2375, 0.2344, 0.2375, 0.2344, 0.2375, 0.2344, 0.2375, 0.2344, 0.2375, 0.2344, 0.2375, 0.2344, 0.2375, 0.2344, 0.2375, 0.2344, 0.2375, 0.2344, 0.2375, 0.2344, 0.2375, 0.2344, 0.2375, 0.2344, 0.2375, 0.2344, 0.2375, 0.2344, 0.2375, 0.2344, 0.2375, 0.2344, 0.2375, 0.2344, 0.2375, 0.2344, 0.2375, 0.2344, 0.2375, 0.2344, 0.2375, 0.2344, 0.2375, 0.2344, 0.2375, 0.2344, 0.2375, 0.2344, 0.2375, 0.2344, 0.2375, 0.2344, 0.2375, 0.2344, 0.2375, 0.2344, 0.2375, 0.2344, 0.7429, 0.594, 0.7429, 0.594, 0.7429, 0.594, 0.7429, 0.594, 0.2375, 0.2344, 0.2375, 0.2344, 0.2375, 0.2344, 0.2375, 0.2344, 0.2375, 0.2344, 0.2375, 0.2344, 0.2375, 0.2344, 0.2375, 0.2344, 0.2375, 0.2344, 0.2375, 0.2344, 0.2375, 0.2344, 0.2375, 0.2344, 0.2375, 0.2344, 0.2375, 0.2344, 0.2375, 0.2344, 0.2375, 0.2344, 0.2375, 0.2344, 0.2375, 0.2344, 0.2375, 0.2344, 0.2375, 0.2344, 0.2375, 0.2344, 0.2375, 0.2344, 0.2375, 0.2344, 0.2375, 0.2344, 0.2375, 0.2344, 0.2375, 0.2344, 0.2375, 0.2344, 0.2375, 0.2344, 0.2375, 0.2344, 0.2375, 0.2344, 0.2375, 0.2344, 0.2375, 0.2344, 0.2375, 0.2344, 0.2375, 0.2344, 0.2375, 0.2344, 0.2375, 0.2344, 0.2375, 0.2344, 0.2375, 0.2344, 0.2375, 0.2344, 0.2375, 0.2344, 0.2375, 0.2344, 0.2375, 0.2344, 0.2375, 0.2344, 0.2375, 0.2344, 0.2375, 0.2344, 0.2375, 0.2344, 0.2375, 0.2344, 0.2375, 0.2344, 0.2375, 0.2344, 0.2375, 0.2344, 0.2375, 0.2344, 0.2375, 0.2344, 0.2375, 0.2344, 0.2375, 0.2344, 0.2375, 0.2344, 0.2375, 0.2344, 0.2375, 0.2344, 0.2375, 0.2344, 0.2375, 0.2344, 0.2375, 0.2344, 0.2375, 0.2344, 0.2375, 0.2344, 0.2375, 0.2344, 0.2375, 0.2344, 0.2375, 0.2344, 0.2375, 0.2344, 0.2375, 0.2344, 0.2375, 0.2344, 0.2375, 0.2344, 0.2375, 0.2344, 0.2375, 0.2344, 0.2375, 0.2344, 0.2375, 0.2344, 0.2375, 0.2344, 0.2375, 0.2344, 0.2375, 0.2344, 0.2375, 0.2344, 0.2375, 0.2344, 0.2375, 0.2344, 0.2375, 0.2344, 0.2375, 0.2344, 0.2375, 0.2344, 0.2375, 0.2344, 0.2375, 0.2344, 0.2375, 0.2344, 0.2375, 0.2344, 0.2375, 0.2344, 0.2375, 0.2344, 0.2375, 0.2344, 0.2375, 0.2344, 0.2375, 0.2344, 0.2375, 0.2344, 0.2375, 0.2344, 0.2375, 0.2344, 0.2375, 0.2344, 0.2375, 0.2344, 0.2375, 0.2344, 0.2375, 0.2344, 0.2375, 0.2344, 0.2375, 0.2344, 0.2375, 0.2344, 0.2375, 0.2344, 0.2375, 0.2344, 0.2375, 0.2344, 0.2375, 0.2344, 0.2375, 0.2344, 0.2375, 0.2344, 0.2375, 0.2344, 0.2375, 0.2344, 0.2375, 0.2344, 0.2375, 0.2344, 0.2375, 0.2344, 0.2375, 0.2344, 0.2375, 0.2344, 0.2375, 0.2344, 0.2375, 0.2344, 0.2375, 0.2344, 0.2375, 0.2344, 0.2375, 0.2344, 0.2375, 0.2344, 0.2375, 0.2344, 0.2375, 0.2344, 0.2375, 0.2344, 0.2375, 0.2344, 0.2375, 0.2344, 0.2375, 0.2344, 0.2375, 0.2344, 0.2375, 0.2344, 0.2375, 0.2344, 0.2375, 0.2344, 0.2375, 0.2344, 0.2375, 0.2344, 0.2375, 0.2344, 0.2375, 0.2344, 0.2375, 0.2344, 0.2375, 0.2344, 0.2375, 0.2344, 0.2375, 0.2344, 0.2375, 0.2344, 0.2375, 0.2344, 0.2375, 0.2344, 0.2375, 0.2344, 0.2375, 0.2344, 0.2375, 0.2344, 0.2375, 0.2344, 0.2375, 0.2344, 0.2375, 0.2344, 0.2375, 0.2344, 0.2375, 0.2344, 0.2375, 0.2344, 0.2375, 0.2344, 0.2375, 0.2344, 0.2375, 0.2344, 0.2375, 0.2344, 0.2375, 0.2344, 0.2375, 0.2344, 0.2375, 0.2344, 0.2375, 0.2344, 0.2375, 0.2344, 0.2375, 0.2344, 0.2375, 0.2344, 0.2375, 0.2344, 0.2375, 0.2344, 0.2375, 0.2344, 0.2375, 0.2344, 0.2375, 0.2344, 0.2375, 0.2344, 0.2375, 0.2344, 0.2375, 0.2344, 0.2375, 0.2344, 0.2375, 0.2344, 0.2375, 0.2344, 0.2375, 0.2344, 0.2375, 0.2344, 0.2375, 0.2344, 0.2375, 0.2344, 0.2375, 0.2344, 0.2375, 0.2344, 0.2375, 0.2344, 0.2375, 0.2344, 0.2375, 0.2344, 0.2375, 0.2344, 0.2375, 0.2344, 0.2375, 0.2344, 0.2375, 0.2344, 0.2375, 0.2344, 0.2375, 0.2344, 0.2375, 0.2344, 0.2375, 0.2344, 0.2375, 0.2344, 0.2375, 0.2344, 0.2375, 0.2344, 0.2375, 0.2344, 0.2375, 0.2344, 0.2375, 0.2344, 0.2375, 0.2344, 0.2375, 0.2344, 0.2375, 0.2344, 0.2375, 0.2344, 0.2375, 0.2344, 0.2375, 0.2344, 0.2375, 0.2344, 0.2375, 0.2344, 0.2375, 0.2344, 0.2375, 0.2344, 0.2375, 0.2344, 0.2375, 0.2344, 0.2375, 0.2344, 0.2375, 0.2344, 0.2375, 0.2344, 0.2375, 0.2344, 0.2375, 0.2344, 0.2375, 0.2344, 0.2375, 0.2344, 0.2375, 0.2344, 0.2375, 0.2344, 0.2375, 0.2344, 0.2375, 0.2344, 0.2375, 0.2344, 0.2375, 0.2344, 0.2375, 0.2344, 0.2375, 0.2344, 0.2375, 0.2344, 0.2375, 0.2344, 0.2375, 0.2344, 0.2375, 0.2344, 0.2375, 0.2344, 0.2375, 0.2344, 0.2375, 0.2344, 0.2375, 0.2344, 0.2375, 0.2344, 0.2375, 0.2344, 0.2375, 0.2344, 0.2375, 0.2344, 0.2375, 0.2344, 0.2375, 0.2344, 0.2375, 0.2344, 0.2375, 0.2344, 0.2375, 0.2344, 0.2375, 0.2344, 0.2375, 0.2344, 0.2375, 0.2344, 0.2375, 0.2344, 0.2375, 0.2344, 0.2375, 0.2344, 0.2375, 0.2344, 0.2375, 0.2344, 0.2375, 0.2344, 0.2375, 0.2344, 0.2375, 0.2344, 0.2375, 0.2344, 0.2375, 0.2344, 0.2375, 0.2344, 0.2375, 0.2344, 0.2375, 0.2344, 0.2375, 0.2344, 0.2375, 0.2344, 0.2375, 0.2344, 0.2375, 0.2344, 0.2375, 0.2344, 0.2375, 0.2344, 0.2375, 0.2344, 0.2375, 0.2344, 0.2375, 0.2344, 0.2375, 0.2344, 0.2375, 0.2344, 0.2375, 0.2344, 0.2375, 0.2344, 0.2375, 0.2344, 0.2375, 0.2344, 0.2375, 0.2344, 0.2375, 0.2344, 0.2375, 0.2344, 0.2375, 0.2344, 0.2375, 0.2344, 0.2375, 0.2344, 0.2375, 0.2344, 0.2375, 0.2344, 0.2375, 0.2344, 0.2375, 0.2344, 0.2375, 0.2344, 0.2375, 0.2344, 0.2375, 0.2344, 0.2375, 0.2344, 0.2375, 0.2344, 0.2375, 0.2344, 0.2375, 0.2344, 0.2375, 0.2344, 0.2375, 0.2344, 0.2375, 0.2344, 0.2375, 0.2344, 0.2375, 0.2344, 0.2375, 0.2344, 0.2375, 0.2344, 0.2375, 0.2344, 0.2375, 0.2344, 0.2375, 0.2344, 0.2375, 0.2344, 0.2375, 0.2344, 0.2375, 0.2344, 0.2375, 0.2344, 0.2375, 0.2344, 0.2375, 0.2344, 0.2375, 0.2344, 0.2375, 0.2344, 0.2375, 0.2344, 0.2375, 0.2344, 0.2375, 0.2344, 0.2375, 0.2344, 0.2375, 0.2344, 0.2375, 0.2344, 0.2375, 0.2344, 0.2375, 0.2344, 0.2375, 0.2344, 0.2375, 0.2344, 0.2375, 0.2344, 0.2375, 0.2344, 0.2375, 0.2344, 0.2375, 0.2344, 0.2375, 0.2344, 0.2375, 0.2344, 0.2375, 0.2344, 0.2375, 0.2344, 0.2375, 0.2344, 0.2375, 0.2344, 0.2375, 0.2344, 0.2375, 0.2344, 0.2375, 0.2344, 0.2375, 0.2344, 0.2375, 0.2344, 0.2375, 0.2344, 0.2375, 0.2344, 0.2375, 0.2344, 0.2375, 0.2344, 0.2375, 0.2344, 0.2375, 0.2344, 0.2375, 0.2344, 0.2375, 0.2344, 0.2375, 0.2344, 0.2375, 0.2344, 0.2375, 0.2344, 0.2375, 0.2344, 0.2375, 0.2344, 0.2375, 0.2344, 0.2375, 0.2344, 0.2375, 0.2344, 0.2375, 0.2344, 0.2375, 0.2344, 0.2375, 0.2344, 0.2375, 0.2344, 0.2375, 0.2344, 0.2375, 0.2344, 0.2375, 0.2344, 0.2375, 0.2344, 0.2375, 0.2344, 0.2375, 0.2344, 0.2375, 0.2344, 0.2375, 0.2344, 0.2375, 0.2344, 0.2375, 0.2344, 0.2375, 0.2344, 0.2375, 0.2344, 0.2375, 0.2344, 0.2375, 0.2344, 0.2375, 0.2344, 0.2375, 0.2344, 0.2375, 0.2344, 0.2375, 0.2344, 0.7429, 0.594, 0.7429, 0.594, 0.7429, 0.594, 0.7429, 0.594, 0.2375, 0.2344, 0.2375, 0.2344, 0.2375, 0.2344, 0.2375, 0.2344, 0.7429, 0.594, 0.7429, 0.594, 0.7429, 0.594, 0.7429, 0.594, 0.2375, 0.2344, 0.2375, 0.2344, 0.2375, 0.2344, 0.2375, 0.2344, 0.2375, 0.2344, 0.2375, 0.2344, 0.2375, 0.2344, 0.2375, 0.2344, 0.2375, 0.2344, 0.2375, 0.2344, 0.2375, 0.2344, 0.2375, 0.2344, 0.7429, 0.594, 0.7429, 0.594, 0.7429, 0.594, 0.7429, 0.594, 0.7429, 0.594, 0.7429, 0.594, 0.7429, 0.594, 0.7429, 0.594, 0.7429, 0.594, 0.7429, 0.594, 0.7429, 0.594, 0.7429, 0.594, 0.2375, 0.2344, 0.2375, 0.2344, 0.2375, 0.2344, 0.2375, 0.2344, 0.2375, 0.2344, 0.2375, 0.2344, 0.2375, 0.2344, 0.2375, 0.2344, 0.2375, 0.2344, 0.2375, 0.2344, 0.2375, 0.2344, 0.2375, 0.2344, 0.7429, 0.594, 0.7429, 0.594, 0.7429, 0.594, 0.7429, 0.594, 0.2375, 0.2344, 0.2375, 0.2344, 0.2375, 0.2344, 0.2375, 0.2344, 0.2375, 0.2344, 0.2375, 0.2344, 0.2375, 0.2344, 0.2375, 0.2344, 0.7429, 0.594, 0.7429, 0.594, 0.7429, 0.594, 0.7429, 0.594, 0.7429, 0.594, 0.7429, 0.594, 0.7429, 0.594, 0.7429, 0.594, 0.2375, 0.2344, 0.2375, 0.2344, 0.2375, 0.2344, 0.2375, 0.2344, 0.2375, 0.2344, 0.2375, 0.2344, 0.2375, 0.2344, 0.2375, 0.2344, 0.2375, 0.2344, 0.2375, 0.2344, 0.2375, 0.2344, 0.2375, 0.2344, 0.7429, 0.594, 0.7429, 0.594, 0.7429, 0.594, 0.7429, 0.594, 0.2375, 0.2344, 0.2375, 0.2344, 0.2375, 0.2344, 0.2375, 0.2344, 0.2375, 0.2344, 0.2375, 0.2344, 0.2375, 0.2344, 0.2375, 0.2344, 0.2375, 0.2344, 0.2375, 0.2344, 0.2375, 0.2344, 0.2375, 0.2344, 0.2375, 0.2344, 0.2375, 0.2344, 0.2375, 0.2344, 0.2375, 0.2344, 0.2375, 0.2344, 0.2375, 0.2344, 0.2375, 0.2344, 0.2375, 0.2344, 0.2375, 0.2344, 0.2375, 0.2344, 0.2375, 0.2344, 0.2375, 0.2344, 0.2375, 0.2344, 0.2375, 0.2344, 0.2375, 0.2344, 0.2375, 0.2344, 0.2375, 0.2344, 0.2375, 0.2344, 0.2375, 0.2344, 0.2375, 0.2344, 0.2375, 0.2344, 0.2375, 0.2344, 0.2375, 0.2344, 0.2375, 0.2344, 0.2375, 0.2344, 0.2375, 0.2344, 0.2375, 0.2344, 0.2375, 0.2344, 0.7429, 0.594, 0.7429, 0.594, 0.7429, 0.594, 0.7429, 0.594, 0.2375, 0.2344, 0.2375, 0.2344, 0.2375, 0.2344, 0.2375, 0.2344, 0.7429, 0.594, 0.7429, 0.594, 0.7429, 0.594, 0.7429, 0.594, 0.2375, 0.2344, 0.2375, 0.2344, 0.2375, 0.2344, 0.2375, 0.2344, 0.2375, 0.2344, 0.2375, 0.2344, 0.2375, 0.2344, 0.2375, 0.2344, 0.2375, 0.2344, 0.2375, 0.2344, 0.2375, 0.2344, 0.2375, 0.2344, 0.7429, 0.594, 0.7429, 0.594, 0.7429, 0.594, 0.7429, 0.594, 0.2375, 0.2344, 0.2375, 0.2344, 0.2375, 0.2344, 0.2375, 0.2344, 0.2375, 0.2344, 0.2375, 0.2344, 0.2375, 0.2344, 0.2375, 0.2344, 0.2375, 0.2344, 0.2375, 0.2344, 0.2375, 0.2344, 0.2375, 0.2344, 0.2375, 0.2344, 0.2375, 0.2344, 0.2375, 0.2344, 0.2375, 0.2344, 0.2375, 0.2344, 0.2375, 0.2344, 0.2375, 0.2344, 0.2375, 0.2344, 0.2375, 0.2344, 0.2375, 0.2344, 0.2375, 0.2344, 0.2375, 0.2344, 0.2375, 0.2344, 0.2375, 0.2344, 0.2375, 0.2344, 0.2375, 0.2344, 0.2375, 0.2344, 0.2375, 0.2344, 0.2375, 0.2344, 0.2375, 0.2344, 0.2375, 0.2344, 0.2375, 0.2344, 0.2375, 0.2344, 0.2375, 0.2344, 0.2375, 0.2344, 0.2375, 0.2344, 0.2375, 0.2344, 0.2375, 0.2344, 0.2375, 0.2344, 0.2375, 0.2344, 0.2375, 0.2344, 0.2375, 0.2344, 0.2375, 0.2344, 0.2375, 0.2344, 0.2375, 0.2344, 0.2375, 0.2344, 0.2375, 0.2344, 0.2375, 0.2344, 0.2375, 0.2344, 0.2375, 0.2344, 0.2375, 0.2344, 0.2375, 0.2344, 0.2375, 0.2344, 0.2375, 0.2344, 0.2375, 0.2344, 0.2375, 0.2344, 0.2375, 0.2344, 0.2375, 0.2344, 0.2375, 0.2344, 0.2375, 0.2344, 0.2375, 0.2344, 0.2375, 0.2344, 0.2375, 0.2344, 0.2375, 0.2344, 0.2375, 0.2344, 0.2375, 0.2344, 0.2375, 0.2344, 0.2375, 0.2344, 0.2375, 0.2344, 0.2375, 0.2344, 0.2375, 0.2344, 0.2375, 0.2344, 0.2375, 0.2344, 0.2375, 0.2344, 0.2375, 0.2344, 0.2375, 0.2344, 0.2375, 0.2344, 0.2375, 0.2344, 0.2375, 0.2344, 0.2375, 0.2344, 0.2375, 0.2344, 0.2375, 0.2344, 0.2375, 0.2344, 0.2375, 0.2344, 0.2375, 0.2344, 0.2375, 0.2344, 0.2375, 0.2344, 0.2375, 0.2344, 0.2375, 0.2344, 0.2375, 0.2344, 0.2375, 0.2344, 0.2375, 0.2344, 0.2375, 0.2344, 0.2375, 0.2344, 0.2375, 0.2344, 0.2375, 0.2344, 0.2375, 0.2344, 0.2375, 0.2344, 0.2375, 0.2344, 0.2375, 0.2344, 0.2375, 0.2344, 0.2375, 0.2344, 0.2375, 0.2344, 0.2375, 0.2344, 0.2375, 0.2344, 0.2375, 0.2344, 0.2375, 0.2344, 0.2375, 0.2344, 0.2375, 0.2344, 0.2375, 0.2344, 0.2375, 0.2344, 0.2375, 0.2344, 0.2375, 0.2344, 0.2375, 0.2344, 0.2375, 0.2344, 0.2375, 0.2344, 0.2375, 0.2344, 0.2375, 0.2344, 0.2375, 0.2344, 0.2375, 0.2344, 0.2375, 0.2344, 0.2375, 0.2344, 0.2375, 0.2344, 0.2375, 0.2344, 0.2375, 0.2344, 0.2375, 0.2344, 0.2375, 0.2344, 0.2375, 0.2344, 0.2375, 0.2344, 0.2375, 0.2344, 0.2375, 0.2344, 0.2375, 0.2344, 0.2375, 0.2344, 0.2375, 0.2344, 0.2375, 0.2344, 0.2375, 0.2344, 0.2375, 0.2344, 0.2375, 0.2344, 0.2375, 0.2344, 0.2375, 0.2344, 0.2375, 0.2344, 0.2375, 0.2344, 0.2375, 0.2344, 0.2375, 0.2344, 0.2375, 0.2344, 0.2375, 0.2344, 0.2375, 0.2344, 0.2375, 0.2344, 0.2375, 0.2344, 0.2375, 0.2344, 0.2375, 0.2344, 0.2375, 0.2344, 0.2375, 0.2344, 0.2375, 0.2344, 0.2375, 0.2344, 0.2375, 0.2344, 0.2375, 0.2344, 0.2375, 0.2344, 0.2375, 0.2344, 0.2375, 0.2344, 0.2375, 0.2344, 0.2375, 0.2344, 0.7429, 0.594, 0.7429, 0.594, 0.7429, 0.594, 0.7429, 0.594, 0.2375, 0.2344, 0.2375, 0.2344, 0.2375, 0.2344, 0.2375, 0.2344, 0.2375, 0.2344, 0.2375, 0.2344, 0.2375, 0.2344, 0.2375, 0.2344, 0.2375, 0.2344, 0.2375, 0.2344, 0.2375, 0.2344, 0.2375, 0.2344, 0.2375, 0.2344, 0.2375, 0.2344, 0.2375, 0.2344, 0.2375, 0.2344, 0.2375, 0.2344, 0.2375, 0.2344, 0.2375, 0.2344, 0.2375, 0.2344, 0.2375, 0.2344, 0.2375, 0.2344, 0.2375, 0.2344, 0.2375, 0.2344, 0.2375, 0.2344, 0.2375, 0.2344, 0.2375, 0.2344, 0.2375, 0.2344, 0.2375, 0.2344, 0.2375, 0.2344, 0.2375, 0.2344, 0.2375, 0.2344, 0.2375, 0.2344, 0.2375, 0.2344, 0.2375, 0.2344, 0.2375, 0.2344, 0.2375, 0.2344, 0.2375, 0.2344, 0.2375, 0.2344, 0.2375, 0.2344, 0.2375, 0.2344, 0.2375, 0.2344, 0.2375, 0.2344, 0.2375, 0.2344, 0.2375, 0.2344, 0.2375, 0.2344, 0.2375, 0.2344, 0.2375, 0.2344, 0.2375, 0.2344, 0.2375, 0.2344, 0.2375, 0.2344, 0.2375, 0.2344, 0.2375, 0.2344, 0.2375, 0.2344, 0.2375, 0.2344, 0.2375, 0.2344, 0.2375, 0.2344, 0.2375, 0.2344, 0.2375, 0.2344, 0.2375, 0.2344, 0.2375, 0.2344, 0.2375, 0.2344, 0.2375, 0.2344, 0.2375, 0.2344, 0.2375, 0.2344, 0.2375, 0.2344, 0.2375, 0.2344, 0.2375, 0.2344, 0.2375, 0.2344, 0.2375, 0.2344, 0.2375, 0.2344, 0.2375, 0.2344, 0.2375, 0.2344, 0.2375, 0.2344, 0.2375, 0.2344, 0.2375, 0.2344, 0.2375, 0.2344, 0.2375, 0.2344, 0.2375, 0.2344, 0.2375, 0.2344, 0.2375, 0.2344, 0.2375, 0.2344, 0.2375, 0.2344, 0.2375, 0.2344, 0.2375, 0.2344, 0.2375, 0.2344, 0.2375, 0.2344, 0.2375, 0.2344, 0.2375, 0.2344, 0.2375, 0.2344, 0.2375, 0.2344, 0.2375, 0.2344, 0.2375, 0.2344, 0.2375, 0.2344, 0.2375, 0.2344, 0.2375, 0.2344, 0.2375, 0.2344, 0.2375, 0.2344, 0.2375, 0.2344, 0.2375, 0.2344, 0.2375, 0.2344, 0.2375, 0.2344, 0.2375, 0.2344, 0.2375, 0.2344, 0.2375, 0.2344, 0.2375, 0.2344, 0.2375, 0.2344, 0.2375, 0.2344, 0.2375, 0.2344, 0.2375, 0.2344, 0.2375, 0.2344, 0.2375, 0.2344, 0.2375, 0.2344, 0.2375, 0.2344, 0.2375, 0.2344, 0.2375, 0.2344, 0.2375, 0.2344, 0.2375, 0.2344, 0.2375, 0.2344, 0.2375, 0.2344, 0.2375, 0.2344, 0.2375, 0.2344, 0.2375, 0.2344, 0.2375, 0.2344, 0.7429, 0.594, 0.7429, 0.594, 0.7429, 0.594, 0.7429, 0.594, 0.2375, 0.2344, 0.2375, 0.2344, 0.2375, 0.2344, 0.2375, 0.2344, 0.2375, 0.2344, 0.2375, 0.2344, 0.2375, 0.2344, 0.2375, 0.2344, 0.2375, 0.2344, 0.2375, 0.2344, 0.2375, 0.2344, 0.2375, 0.2344, 0.2375, 0.2344, 0.2375, 0.2344, 0.2375, 0.2344, 0.2375, 0.2344, 0.2375, 0.2344, 0.2375, 0.2344, 0.2375, 0.2344, 0.2375, 0.2344, 0.2375, 0.2344, 0.2375, 0.2344, 0.2375, 0.2344, 0.2375, 0.2344, 0.2375, 0.2344, 0.2375, 0.2344, 0.2375, 0.2344, 0.2375, 0.2344, 0.2375, 0.2344, 0.2375, 0.2344, 0.2375, 0.2344, 0.2375, 0.2344, 0.2375, 0.2344, 0.2375, 0.2344, 0.2375, 0.2344, 0.2375, 0.2344, 0.2375, 0.2344, 0.2375, 0.2344, 0.2375, 0.2344, 0.2375, 0.2344, 0.2375, 0.2344, 0.2375, 0.2344, 0.2375, 0.2344, 0.2375, 0.2344, 0.2375, 0.2344, 0.2375, 0.2344, 0.2375, 0.2344, 0.2375, 0.2344, 0.2375, 0.2344, 0.2375, 0.2344, 0.2375, 0.2344, 0.2375, 0.2344, 0.2375, 0.2344, 0.2375, 0.2344, 0.2375, 0.2344, 0.2375, 0.2344, 0.7429, 0.594, 0.7429, 0.594, 0.7429, 0.594, 0.7429, 0.594, 0.7429, 0.594, 0.7429, 0.594, 0.7429, 0.594, 0.7429, 0.594, 0.7429, 0.594, 0.7429, 0.594, 0.7429, 0.594, 0.7429, 0.594, 0.7429, 0.594, 0.7429, 0.594, 0.7429, 0.594, 0.7429, 0.594, 0.7429, 0.594, 0.7429, 0.594, 0.7429, 0.594, 0.7429, 0.594, 0.7429, 0.594, 0.7429, 0.594, 0.7429, 0.594, 0.7429, 0.594, 0.2375, 0.2344, 0.2375, 0.2344, 0.2375, 0.2344, 0.2375, 0.2344, 0.2375, 0.2344, 0.2375, 0.2344, 0.2375, 0.2344, 0.2375, 0.2344, 0.7429, 0.594, 0.7429, 0.594, 0.7429, 0.594, 0.7429, 0.594, 0.2375, 0.2344, 0.2375, 0.2344, 0.2375, 0.2344, 0.2375, 0.2344, 0.7429, 0.594, 0.7429, 0.594, 0.7429, 0.594, 0.7429, 0.594, 0.2375, 0.2344, 0.2375, 0.2344, 0.2375, 0.2344, 0.2375, 0.2344, 0.2375, 0.2344, 0.2375, 0.2344, 0.2375, 0.2344, 0.2375, 0.2344, 0.2375, 0.2344, 0.2375, 0.2344, 0.2375, 0.2344, 0.2375, 0.2344, 0.7429, 0.594, 0.7429, 0.594, 0.7429, 0.594, 0.7429, 0.594, 0.7429, 0.594, 0.7429, 0.594, 0.7429, 0.594, 0.7429, 0.594, 0.2375, 0.2344, 0.2375, 0.2344, 0.2375, 0.2344, 0.2375, 0.2344, 0.7429, 0.594, 0.7429, 0.594, 0.7429, 0.594, 0.7429, 0.594, 0.2375, 0.2344, 0.2375, 0.2344, 0.2375, 0.2344, 0.2375, 0.2344, 0.2375, 0.2344, 0.2375, 0.2344, 0.2375, 0.2344, 0.2375, 0.2344, 0.2375, 0.2344, 0.2375, 0.2344, 0.2375, 0.2344, 0.2375, 0.2344, 0.7429, 0.594, 0.7429, 0.594, 0.7429, 0.594, 0.7429, 0.594, 0.2375, 0.2344, 0.2375, 0.2344, 0.2375, 0.2344, 0.2375, 0.2344, 0.2375, 0.2344, 0.2375, 0.2344, 0.2375, 0.2344, 0.2375, 0.2344, 0.2375, 0.2344, 0.2375, 0.2344, 0.2375, 0.2344, 0.2375, 0.2344, 0.2375, 0.2344, 0.2375, 0.2344, 0.2375, 0.2344, 0.2375, 0.2344, 0.7429, 0.594, 0.7429, 0.594, 0.7429, 0.594, 0.7429, 0.594, 0.2375, 0.2344, 0.2375, 0.2344, 0.2375, 0.2344, 0.2375, 0.2344, 0.7429, 0.594, 0.7429, 0.594, 0.7429, 0.594, 0.7429, 0.594, 0.2375, 0.2344, 0.2375, 0.2344, 0.2375, 0.2344, 0.2375, 0.2344, 0.2375, 0.2344, 0.2375, 0.2344, 0.2375, 0.2344, 0.2375, 0.2344, 0.7429, 0.594, 0.7429, 0.594, 0.7429, 0.594, 0.7429, 0.594, 0.7429, 0.594, 0.7429, 0.594, 0.7429, 0.594, 0.7429, 0.594, 0.2375, 0.2344, 0.2375, 0.2344, 0.2375, 0.2344, 0.2375, 0.2344, 0.2375, 0.2344, 0.2375, 0.2344, 0.2375, 0.2344, 0.2375, 0.2344, 0.2375, 0.2344, 0.2375, 0.2344, 0.2375, 0.2344, 0.2375, 0.2344, 0.2375, 0.2344, 0.2375, 0.2344, 0.2375, 0.2344, 0.2375, 0.2344, 0.2375, 0.2344, 0.2375, 0.2344, 0.2375, 0.2344, 0.2375, 0.2344, 0.2375, 0.2344, 0.2375, 0.2344, 0.2375, 0.2344, 0.2375, 0.2344, 0.2375, 0.2344, 0.2375, 0.2344, 0.2375, 0.2344, 0.2375, 0.2344, 0.2375, 0.2344, 0.2375, 0.2344, 0.2375, 0.2344, 0.2375, 0.2344, 0.7429, 0.594, 0.7429, 0.594, 0.7429, 0.594, 0.7429, 0.594, 0.2375, 0.2344, 0.2375, 0.2344, 0.2375, 0.2344, 0.2375, 0.2344, 0.2375, 0.2344, 0.2375, 0.2344, 0.2375, 0.2344, 0.2375, 0.2344, 0.2375, 0.2344, 0.2375, 0.2344, 0.2375, 0.2344, 0.2375, 0.2344, 0.2375, 0.2344, 0.2375, 0.2344, 0.2375, 0.2344, 0.2375, 0.2344, 0.2375, 0.2344, 0.2375, 0.2344, 0.2375, 0.2344, 0.2375, 0.2344, 0.7429, 0.594, 0.7429, 0.594, 0.7429, 0.594, 0.7429, 0.594, 0.7429, 0.594, 0.7429, 0.594, 0.7429, 0.594, 0.7429, 0.594, 0.2375, 0.2344, 0.2375, 0.2344, 0.2375, 0.2344, 0.2375, 0.2344, 0.2375, 0.2344, 0.2375, 0.2344, 0.2375, 0.2344, 0.2375, 0.2344, 0.2375, 0.2344, 0.2375, 0.2344, 0.2375, 0.2344, 0.2375, 0.2344, 0.2375, 0.2344, 0.2375, 0.2344, 0.2375, 0.2344, 0.2375, 0.2344, 0.2375, 0.2344, 0.2375, 0.2344, 0.2375, 0.2344, 0.2375, 0.2344, 0.2375, 0.2344, 0.2375, 0.2344, 0.2375, 0.2344, 0.2375, 0.2344, 0.7429, 0.594, 0.7429, 0.594, 0.7429, 0.594, 0.7429, 0.594, 0.7429, 0.594, 0.7429, 0.594, 0.7429, 0.594, 0.7429, 0.594, 0.7429, 0.594, 0.7429, 0.594, 0.7429, 0.594, 0.7429, 0.594, 0.2375, 0.2344, 0.2375, 0.2344, 0.2375, 0.2344, 0.2375, 0.2344, 0.2375, 0.2344, 0.2375, 0.2344, 0.2375, 0.2344, 0.2375, 0.2344, 0.2375, 0.2344, 0.2375, 0.2344, 0.2375, 0.2344, 0.2375, 0.2344, 0.2375, 0.2344, 0.2375, 0.2344, 0.2375, 0.2344, 0.2375, 0.2344, 0.7429, 0.594, 0.7429, 0.594, 0.7429, 0.594, 0.7429, 0.594, 0.2375, 0.2344, 0.2375, 0.2344, 0.2375, 0.2344, 0.2375, 0.2344, 0.2375, 0.2344, 0.2375, 0.2344, 0.2375, 0.2344, 0.2375, 0.2344, 0.2375, 0.2344, 0.2375, 0.2344, 0.2375, 0.2344, 0.2375, 0.2344, 0.7429, 0.594, 0.7429, 0.594, 0.7429, 0.594, 0.7429, 0.594, 0.2375, 0.2344, 0.2375, 0.2344, 0.2375, 0.2344, 0.2375, 0.2344, 0.2375, 0.2344, 0.2375, 0.2344, 0.2375, 0.2344, 0.2375, 0.2344, 0.2375, 0.2344, 0.2375, 0.2344, 0.2375, 0.2344, 0.2375, 0.2344, 0.2375, 0.2344, 0.2375, 0.2344, 0.2375, 0.2344, 0.2375, 0.2344, 0.2375, 0.2344, 0.2375, 0.2344, 0.2375, 0.2344, 0.2375, 0.2344, 0.2375, 0.2344, 0.2375, 0.2344, 0.2375, 0.2344, 0.2375, 0.2344, 0.2375, 0.2344, 0.2375, 0.2344, 0.2375, 0.2344, 0.2375, 0.2344, 0.2375, 0.2344, 0.2375, 0.2344, 0.2375, 0.2344, 0.2375, 0.2344, 0.2375, 0.2344, 0.2375, 0.2344, 0.2375, 0.2344, 0.2375, 0.2344, 0.2375, 0.2344, 0.2375, 0.2344, 0.2375, 0.2344, 0.2375, 0.2344, 0.2375, 0.2344, 0.2375, 0.2344, 0.2375, 0.2344, 0.2375, 0.2344, 0.2375, 0.2344, 0.2375, 0.2344, 0.2375, 0.2344, 0.2375, 0.2344, 0.2375, 0.2344, 0.2375, 0.2344, 0.2375, 0.2344, 0.2375, 0.2344, 0.2375, 0.2344, 0.2375, 0.2344, 0.2375, 0.2344, 0.2375, 0.2344, 0.2375, 0.2344, 0.2375, 0.2344, 0.2375, 0.2344, 0.2375, 0.2344, 0.2375, 0.2344, 0.2375, 0.2344, 0.2375, 0.2344, 0.2375, 0.2344, 0.2375, 0.2344, 0.2375, 0.2344, 0.2375, 0.2344, 0.2375, 0.2344, 0.2375, 0.2344, 0.2375, 0.2344, 0.2375, 0.2344, 0.2375, 0.2344, 0.2375, 0.2344, 0.2375, 0.2344, 0.2375, 0.2344, 0.2375, 0.2344, 0.2375, 0.2344, 0.2375, 0.2344, 0.2375, 0.2344, 0.2375, 0.2344, 0.2375, 0.2344, 0.2375, 0.2344, 0.2375, 0.2344, 0.2375, 0.2344, 0.2375, 0.2344, 0.2375, 0.2344, 0.2375, 0.2344, 0.2375, 0.2344, 0.2375, 0.2344, 0.2375, 0.2344, 0.2375, 0.2344, 0.2375, 0.2344, 0.2375, 0.2344, 0.2375, 0.2344, 0.2375, 0.2344, 0.2375, 0.2344, 0.2375, 0.2344, 0.2375, 0.2344, 0.2375, 0.2344, 0.2375, 0.2344, 0.2375, 0.2344, 0.2375, 0.2344, 0.2375, 0.2344, 0.2375, 0.2344, 0.2375, 0.2344, 0.2375, 0.2344, 0.2375, 0.2344, 0.2375, 0.2344, 0.2375, 0.2344, 0.2375, 0.2344, 0.2375, 0.2344, 0.2375, 0.2344, 0.2375, 0.2344, 0.2375, 0.2344, 0.2375, 0.2344, 0.2375, 0.2344, 0.2375, 0.2344, 0.2375, 0.2344, 0.2375, 0.2344, 0.2375, 0.2344, 0.2375, 0.2344, 0.2375, 0.2344, 0.2375, 0.2344, 0.2375, 0.2344, 0.2375, 0.2344, 0.2375, 0.2344, 0.2375, 0.2344, 0.2375, 0.2344, 0.2375, 0.2344, 0.2375, 0.2344, 0.2375, 0.2344, 0.2375, 0.2344, 0.2375, 0.2344, 0.2375, 0.2344, 0.2375, 0.2344, 0.2375, 0.2344, 0.2375, 0.2344, 0.2375, 0.2344, 0.2375, 0.2344, 0.2375, 0.2344, 0.2375, 0.2344, 0.2375, 0.2344, 0.2375, 0.2344, 0.2375, 0.2344, 0.2375, 0.2344, 0.2375, 0.2344, 0.2375, 0.2344, 0.2375, 0.2344, 0.2375, 0.2344, 0.2375, 0.2344, 0.2375, 0.2344, 0.2375, 0.2344, 0.2375, 0.2344, 0.2375, 0.2344, 0.2375, 0.2344, 0.2375, 0.2344, 0.2375, 0.2344, 0.2375, 0.2344, 0.2375, 0.2344, 0.2375, 0.2344, 0.2375, 0.2344, 0.2375, 0.2344, 0.2375, 0.2344, 0.2375, 0.2344, 0.2375, 0.2344, 0.2375, 0.2344, 0.2375, 0.2344, 0.2375, 0.2344, 0.2375, 0.2344, 0.2375, 0.2344, 0.2375, 0.2344, 0.2375, 0.2344, 0.2375, 0.2344, 0.2375, 0.2344, 0.2375, 0.2344, 0.2375, 0.2344, 0.2375, 0.2344, 0.2375, 0.2344, 0.2375, 0.2344, 0.2375, 0.2344, 0.2375, 0.2344, 0.2375, 0.2344, 0.2375, 0.2344, 0.2375, 0.2344, 0.2375, 0.2344, 0.2375, 0.2344, 0.2375, 0.2344, 0.2375, 0.2344, 0.2375, 0.2344, 0.2375, 0.2344, 0.2375, 0.2344, 0.2375, 0.2344, 0.2375, 0.2344, 0.2375, 0.2344, 0.2375, 0.2344, 0.2375, 0.2344, 0.2375, 0.2344, 0.2375, 0.2344, 0.2375, 0.2344, 0.2375, 0.2344, 0.2375, 0.2344, 0.2375, 0.2344, 0.2375, 0.2344, 0.2375, 0.2344, 0.2375, 0.2344, 0.2375, 0.2344, 0.2375, 0.2344, 0.2375, 0.2344, 0.2375, 0.2344, 0.2375, 0.2344, 0.2375, 0.2344, 0.2375, 0.2344, 0.2375, 0.2344, 0.2375, 0.2344, 0.2375, 0.2344, 0.2375, 0.2344, 0.2375, 0.2344, 0.2375, 0.2344, 0.2375, 0.2344, 0.2375, 0.2344, 0.2375, 0.2344, 0.2375, 0.2344, 0.2375, 0.2344, 0.2375, 0.2344, 0.2375, 0.2344, 0.2375, 0.2344, 0.2375, 0.2344, 0.2375, 0.2344, 0.2375, 0.2344, 0.2375, 0.2344, 0.2375, 0.2344, 0.2375, 0.2344, 0.2375, 0.2344, 0.2375, 0.2344, 0.2375, 0.2344, 0.2375, 0.2344, 0.2375, 0.2344, 0.2375, 0.2344, 0.2375, 0.2344, 0.2375, 0.2344, 0.2375, 0.2344, 0.2375, 0.2344, 0.2375, 0.2344, 0.2375, 0.2344, 0.2375, 0.2344, 0.2375, 0.2344, 0.2375, 0.2344, 0.2375, 0.2344, 0.2375, 0.2344, 0.2375, 0.2344, 0.2375, 0.2344, 0.2375, 0.2344, 0.2375, 0.2344, 0.2375, 0.2344, 0.2375, 0.2344, 0.2375, 0.2344, 0.2375, 0.2344, 0.2375, 0.2344, 0.2375, 0.2344, 0.2375, 0.2344, 0.2375, 0.2344, 0.2375, 0.2344, 0.2375, 0.2344, 0.2375, 0.2344, 0.2375, 0.2344, 0.2375, 0.2344, 0.2375, 0.2344, 0.2375, 0.2344, 0.2375, 0.2344, 0.2375, 0.2344, 0.2375, 0.2344, 0.2375, 0.2344, 0.2375, 0.2344, 0.2375, 0.2344, 0.2375, 0.2344, 0.2375, 0.2344, 0.2375, 0.2344, 0.2375, 0.2344, 0.2375, 0.2344, 0.2375, 0.2344, 0.2375, 0.2344, 0.2375, 0.2344, 0.2375, 0.2344, 0.2375, 0.2344, 0.2375, 0.2344, 0.2375, 0.2344, 0.2375, 0.2344, 0.2375, 0.2344])
me_cube.materials.append(mat_material)
me_cube.use_remesh_preserve_volume = False
me_cube.use_remesh_preserve_attributes = False
me_cube.use_mirror_vertex_groups = False
me_cube.update()

# ---- objects
ob_hardware = bpy.data.objects.new('Hardware', me_cube)

# ---- transforms, parenting, visibility, modifiers, constraints
ob_hardware.location = (0.0, 0.0, 0.0)
ob_hardware.lock_rotations_4d = False
ob_hardware.empty_display_type = 'ARROWS'
ob_hardware.lineart.crease_threshold = 0.0

# ---- collection membership
col_collection_1.objects.link(ob_hardware)

# ---- scene / render settings (as saved in the file)
scene.frame_start = 1; scene.frame_end = 250; scene.frame_set(1)
scene.render.engine = 'BLENDER_EEVEE_NEXT'
scene.render.resolution_percentage = 50
scene.render.dither_intensity = 0.0
scene.cycles.use_denoising = False
scene.cycles.samples = 128
scene.cycles.sampling_pattern = 'TABULATED_SOBOL'
scene.cycles.light_sampling_threshold = 0.0
scene.cycles.use_adaptive_sampling = False
scene.cycles.use_light_tree = False
scene.cycles.blur_glossy = 0.0
scene.cycles.sample_clamp_indirect = 0.0
scene.view_settings.view_transform = 'Standard'
bpy.context.view_layer.update()

# ---- added for rendering (the .blend has no active camera and no usable light): camera, sun
cam_auto = bpy.data.cameras.new('AutoCamera')
cam_auto.lens = 50.0
cam_auto.sensor_width = 36.0
cam_auto.clip_end = 1000.0
ob_auto_camera = bpy.data.objects.new('AutoCamera', cam_auto)
scene.collection.objects.link(ob_auto_camera)
ob_auto_camera.location = (26.7876, -32.1452, 22.9301)
ob_auto_camera.rotation_euler = (1.09748, -7.21219e-08, 0.694738)
scene.camera = ob_auto_camera
light_auto_sun = bpy.data.lights.new('AutoSun', 'SUN')
light_auto_sun.energy = 3.0
light_auto_sun.angle = 0.0523599
ob_auto_sun = bpy.data.objects.new('AutoSun', light_auto_sun)
scene.collection.objects.link(ob_auto_sun)
ob_auto_sun.rotation_euler = (0.872665, 0.174533, 0.523599)
bpy.context.view_layer.update()
